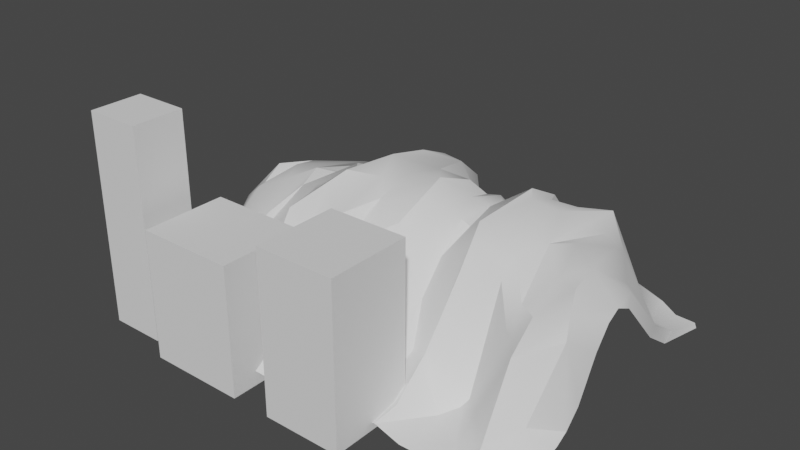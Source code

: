 # Source: background_assets.blend  (saved by Blender 3.6.11; exported with 4.5.12 LTS)
import bpy
from mathutils import Matrix  # noqa: F401  (used for matrix-valued properties, if any)

bpy.ops.wm.read_factory_settings(use_empty=True)
scene = bpy.context.scene
scene.name = 'Scene'

# ---- collections
col_collection = bpy.data.collections.new('Collection'); scene.collection.children.link(col_collection)

# ---- materials (node trees are filled in below, after node groups)
mat_material = bpy.data.materials.new('Material')
mat_material.alpha_threshold = 0.0
mat_material.use_transparent_shadow = False
mat_material.roughness = 0.5
mat_material.line_color = (0.0, 0.0, 0.0, 1.0)

# ---- node groups
ng_auto_smooth = bpy.data.node_groups.new('Auto Smooth', 'GeometryNodeTree')
_s = ng_auto_smooth.interface.new_socket(name='Geometry', in_out='OUTPUT', socket_type='NodeSocketGeometry')
_s = ng_auto_smooth.interface.new_socket(name='Geometry', in_out='INPUT', socket_type='NodeSocketGeometry')
_s = ng_auto_smooth.interface.new_socket(name='Angle', in_out='INPUT', socket_type='NodeSocketFloat')
_s.subtype = 'ANGLE'
_s.min_value = 0.0
_s.max_value = 3.142
ng_auto_smooth.is_modifier = True
_N = ng_auto_smooth.nodes; _L = ng_auto_smooth.links
n0 = _N.new('NodeGroupOutput'); n0.name = 'Group Output'; n0.location = (480, -100)
n1 = _N.new('NodeGroupInput'); n1.name = 'Group Input'; n1.location = (-420, -300)
n2 = _N.new('NodeGroupInput'); n2.name = 'Group Input.001'; n2.location = (-60, -100)
n3 = _N.new('GeometryNodeSetShadeSmooth'); n3.name = 'Set Shade Smooth'; n3.location = (120, -100)
n3.domain = 'EDGE'
n4 = _N.new('GeometryNodeSetShadeSmooth'); n4.name = 'Set Shade Smooth.001'; n4.location = (300, -100)
n5 = _N.new('GeometryNodeInputMeshEdgeAngle'); n5.name = 'Edge Angle'; n5.location = (-420, -220)
n6 = _N.new('GeometryNodeInputEdgeSmooth'); n6.name = 'Is Edge Smooth'; n6.location = (-60, -160)
n7 = _N.new('GeometryNodeInputShadeSmooth'); n7.name = 'Is Face Smooth'; n7.location = (-240, -340)
n8 = _N.new('FunctionNodeBooleanMath'); n8.name = 'Boolean Math'; n8.location = (-60, -220)
n9 = _N.new('FunctionNodeCompare'); n9.name = 'Compare'; n9.location = (-240, -180)
n9.operation = 'LESS_EQUAL'
_L.new(n5.outputs[0], n9.inputs[0])
_L.new(n4.outputs[0], n0.inputs[0])
_L.new(n1.outputs[1], n9.inputs[1])
_L.new(n9.outputs[0], n8.inputs[0])
_L.new(n7.outputs[0], n8.inputs[1])
_L.new(n2.outputs[0], n3.inputs[0])
_L.new(n6.outputs[0], n3.inputs[1])
_L.new(n3.outputs[0], n4.inputs[0])
_L.new(n8.outputs[0], n3.inputs[2])
n0.is_active_output = True

# ---- material node trees
mat_material.use_nodes = True; mat_material.node_tree.nodes.clear()
_N = mat_material.node_tree.nodes; _L = mat_material.node_tree.links
n0 = _N.new('ShaderNodeOutputMaterial'); n0.name = 'Material Output'; n0.location = (300, 300)
n1 = _N.new('ShaderNodeBsdfPrincipled'); n1.name = 'Principled BSDF'; n1.location = (10, 300)
n1.distribution = 'GGX'
n1.subsurface_method = 'RANDOM_WALK_SKIN'
n1.inputs[3].default_value = 1.45
n1.inputs[27].default_value = (0.0, 0.0, 0.0, 1.0)
n1.inputs[28].default_value = 1.0
_L.new(n1.outputs[0], n0.inputs[0])
n0.is_active_output = True

# ---- world
world_world = bpy.data.worlds.new('World'); scene.world = world_world
world_world.use_nodes = True; world_world.node_tree.nodes.clear()
_N = world_world.node_tree.nodes; _L = world_world.node_tree.links
n0 = _N.new('ShaderNodeOutputWorld'); n0.name = 'World Output'; n0.location = (300, 300)
n1 = _N.new('ShaderNodeBackground'); n1.name = 'Background'; n1.location = (10, 300)
n1.inputs[0].default_value = (0.05088, 0.05088, 0.05088, 1.0)
_L.new(n1.outputs[0], n0.inputs[0])
n0.is_active_output = True
world_world.color = (0.05088, 0.05088, 0.05088)
world_world.use_sun_shadow = False
world_world.sun_shadow_jitter_overblur = 0.0

# ---- meshes
me_bush_1 = bpy.data.meshes.new('Bush 1')
me_bush_1.from_pydata([(1.769, 0.9371, 0.7722), (1.144, 1.144, -1.0), (1.138, -0.779, 1.022), (1.772, -1.206, -1.005), (-1.47, 1.0, 1.587), (-1.144, 1.144, -1.0), (0.702, -1.0, 1.974), (-1.144, -1.144, -1.0), (-1.144, 0.0, -1.0), (0.0, 1.144, -1.0), (1.698, 1.219, 0.1126), (-1.364, -1.0, 0.1291), (1.628, -1.051, -0.004779), (-1.273, 1.136, -0.01059), (1.573, -1.0, 2.162), (1.482, -0.533, 1.452), (0.0, -1.144, -1.0), (-1.47, -7.886e-08, 1.587), (-0.4695, 1.0, 1.587), (2.685, 0.4846, -1.199), (-0.3635, 1.558, -0.2034), (2.267, -0.02681, 0.01177), (0.0, 0.0, -1.0), (-1.457, 0.03028, 0.04206), (0.02041, -1.573, -0.05849), (1.431, 0.375, 2.955)], [], [(25, 17, 6, 14), (24, 14, 6, 11), (23, 17, 4, 13), (22, 19, 3, 16), (21, 15, 2, 12), (20, 18, 0, 10), (9, 20, 10, 1), (5, 13, 20, 9), (13, 4, 18, 20), (19, 21, 12, 3), (1, 10, 21, 19), (10, 0, 15, 21), (8, 22, 16, 7), (5, 9, 22, 8), (9, 1, 19, 22), (8, 23, 13, 5), (7, 11, 23, 8), (11, 6, 17, 23), (16, 24, 11, 7), (3, 12, 24, 16), (12, 2, 14, 24), (15, 25, 14, 2), (0, 18, 25, 15), (18, 4, 17, 25)])
me_bush_1.polygons.foreach_set('use_smooth', [True] * 24)
_uv = me_bush_1.uv_layers.new(name='UVMap')
_uv.uv.foreach_set('vector', [0.75, 0.625, 0.875, 0.625, 0.875, 0.75, 0.75, 0.75, 0.5, 0.875, 0.625, 0.875, 0.625, 1.0, 0.5, 1.0, 0.5, 0.125, 0.625, 0.125, 0.625, 0.25, 0.5, 0.25, 0.25, 0.625, 0.375, 0.625, 0.375, 0.75, 0.25, 0.75, 0.5, 0.625, 0.625, 0.625, 0.625, 0.75, 0.5, 0.75, 0.5, 0.375, 0.625, 0.375, 0.625, 0.5, 0.5, 0.5, 0.375, 0.375, 0.5, 0.375, 0.5, 0.5, 0.375, 0.5, 0.375, 0.25, 0.5, 0.25, 0.5, 0.375, 0.375, 0.375, 0.5, 0.25, 0.625, 0.25, 0.625, 0.375, 0.5, 0.375, 0.375, 0.625, 0.5, 0.625, 0.5, 0.75, 0.375, 0.75, 0.375, 0.5, 0.5, 0.5, 0.5, 0.625, 0.375, 0.625, 0.5, 0.5, 0.625, 0.5, 0.625, 0.625, 0.5, 0.625, 0.125, 0.625, 0.25, 0.625, 0.25, 0.75, 0.125, 0.75, 0.125, 0.5, 0.25, 0.5, 0.25, 0.625, 0.125, 0.625, 0.25, 0.5, 0.375, 0.5, 0.375, 0.625, 0.25, 0.625, 0.375, 0.125, 0.5, 0.125, 0.5, 0.25, 0.375, 0.25, 0.375, 0.0, 0.5, 0.0, 0.5, 0.125, 0.375, 0.125, 0.5, 0.0, 0.625, 0.0, 0.625, 0.125, 0.5, 0.125, 0.375, 0.875, 0.5, 0.875, 0.5, 1.0, 0.375, 1.0, 0.375, 0.75, 0.5, 0.75, 0.5, 0.875, 0.375, 0.875, 0.5, 0.75, 0.625, 0.75, 0.625, 0.875, 0.5, 0.875, 0.625, 0.625, 0.75, 0.625, 0.75, 0.75, 0.625, 0.75, 0.625, 0.5, 0.75, 0.5, 0.75, 0.625, 0.625, 0.625, 0.75, 0.5, 0.875, 0.5, 0.875, 0.625, 0.75, 0.625])
me_bush_1.materials.append(mat_material)
me_bush_1.use_mirror_vertex_groups = False
me_bush_1.update()
me_bush_2 = bpy.data.meshes.new('Bush 2')
me_bush_2.from_pydata([(-1.246, -0.9389, -0.9341), (-1.156, -0.9052, 1.008), (-1.392, 0.9742, -0.9431), (-1.21, 0.8934, 0.8729), (1.078, -1.083, -0.6638), (1.115, -0.9747, 1.154), (1.291, 0.9914, -1.142), (1.017, 0.8802, 1.083), (-1.516, 0.6421, -0.9923), (-1.523, 0.09753, -1.066), (-1.457, -0.5936, -1.166), (-1.343, -1.028, -0.5264), (-1.191, -1.153, -0.1464), (-1.433, -1.206, 0.5261), (-1.23, -0.6563, 1.188), (-1.399, 0.006492, 1.067), (-1.216, 0.4299, 1.06), (-1.344, 1.031, 0.4888), (-1.711, 1.116, -0.03379), (-1.425, 1.134, -0.47), (0.404, 1.023, -1.088), (-0.05997, 1.046, -1.13), (-0.4701, 1.07, -1.154), (-0.6727, 1.033, 0.8837), (-0.07685, 1.004, 1.236), (0.4953, 1.044, 1.146), (1.401, 1.068, 0.6023), (1.572, 0.9608, 0.09409), (1.45, 1.06, -0.3824), (1.425, -0.4791, -1.066), (1.452, 0.02178, -1.214), (1.359, 0.4845, -1.035), (1.439, 0.4961, 0.9527), (1.561, 0.03552, 1.095), (1.355, -0.4681, 1.254), (1.451, -1.22, 0.6038), (1.553, -1.018, 0.1786), (1.317, -0.9634, -0.3962), (-0.4489, -1.012, -1.194), (0.05406, -1.051, -1.022), (0.421, -1.082, -1.057), (0.6096, -1.191, 1.029), (0.2566, -1.069, 1.171), (-0.5263, -1.16, 1.117), (0.561, 0.3194, 1.462), (0.8071, -0.2216, 1.335), (0.5143, -0.7687, 1.161), (0.1772, 0.3833, 1.477), (0.08534, 0.04429, 1.48), (0.2975, -0.5661, 1.44), (-0.7198, 0.447, 1.231), (-0.7809, 0.1506, 1.15), (-0.6997, -0.4774, 1.488), (-0.5151, 0.5049, -1.268), (-0.5795, -0.04166, -1.398), (-0.5484, -0.3363, -1.313), (-0.001209, 0.7783, -1.287), (0.1151, -0.07762, -1.312), (0.0805, -0.3958, -1.225), (0.585, 0.368, -1.244), (0.4294, -0.02883, -1.321), (0.4897, -0.5109, -1.325), (0.5919, -1.098, -0.5266), (-0.125, -1.181, -0.5144), (-0.9272, -1.171, -0.5503), (1.105, -1.244, 0.01626), (0.2955, -1.309, 0.04961), (-0.6056, -1.348, -0.03282), (0.2677, -1.263, 0.5632), (-0.2452, -1.431, 0.7772), (-1.11, -1.413, 0.531), (1.814, 0.5045, -0.5401), (1.779, -0.07221, -0.4862), (1.512, -0.5401, -0.4529), (1.733, 0.5188, 0.05157), (1.85, -0.1272, 0.01457), (1.842, -0.3961, 0.2042), (1.639, 0.5933, 0.5218), (1.802, -0.1067, 0.6464), (1.828, -0.5993, 0.6677), (-0.7192, 1.409, -0.4638), (0.1592, 1.182, -0.5362), (0.7554, 1.286, -0.414), (-0.9411, 1.236, -0.02687), (-0.1858, 1.177, 0.008425), (0.855, 1.187, 0.1443), (-1.016, 1.111, 0.6764), (-0.01786, 1.317, 0.6982), (0.8024, 1.094, 0.7192), (-1.457, -0.4239, -0.6129), (-1.502, -0.1778, -0.7454), (-1.637, 0.5759, -0.6541), (-1.431, -0.8886, -0.05531), (-1.78, 0.03015, -0.2215), (-2.007, 0.348, 0.1482), (-1.6, -0.6123, 0.5941), (-1.625, -0.1027, 0.4709), (-1.591, 0.5609, 0.4521)], [], [(97, 16, 3, 17), (88, 25, 7, 26), (79, 34, 5, 35), (70, 43, 1, 13), (61, 29, 4, 40), (52, 14, 1, 43), (34, 46, 41, 5), (46, 49, 42, 41), (49, 52, 43, 42), (7, 25, 44, 32), (32, 44, 45, 33), (33, 45, 46, 34), (25, 24, 47, 44), (44, 47, 48, 45), (45, 48, 49, 46), (24, 23, 50, 47), (47, 50, 51, 48), (48, 51, 52, 49), (23, 3, 16, 50), (50, 16, 15, 51), (51, 15, 14, 52), (10, 55, 38, 0), (55, 58, 39, 38), (58, 61, 40, 39), (2, 22, 53, 8), (8, 53, 54, 9), (9, 54, 55, 10), (22, 21, 56, 53), (53, 56, 57, 54), (54, 57, 58, 55), (21, 20, 59, 56), (56, 59, 60, 57), (57, 60, 61, 58), (20, 6, 31, 59), (59, 31, 30, 60), (60, 30, 29, 61), (38, 64, 11, 0), (64, 67, 12, 11), (67, 70, 13, 12), (4, 37, 62, 40), (40, 62, 63, 39), (39, 63, 64, 38), (37, 36, 65, 62), (62, 65, 66, 63), (63, 66, 67, 64), (36, 35, 68, 65), (65, 68, 69, 66), (66, 69, 70, 67), (35, 5, 41, 68), (68, 41, 42, 69), (69, 42, 43, 70), (29, 73, 37, 4), (73, 76, 36, 37), (76, 79, 35, 36), (6, 28, 71, 31), (31, 71, 72, 30), (30, 72, 73, 29), (28, 27, 74, 71), (71, 74, 75, 72), (72, 75, 76, 73), (27, 26, 77, 74), (74, 77, 78, 75), (75, 78, 79, 76), (26, 7, 32, 77), (77, 32, 33, 78), (78, 33, 34, 79), (20, 82, 28, 6), (82, 85, 27, 28), (85, 88, 26, 27), (2, 19, 80, 22), (22, 80, 81, 21), (21, 81, 82, 20), (19, 18, 83, 80), (80, 83, 84, 81), (81, 84, 85, 82), (18, 17, 86, 83), (83, 86, 87, 84), (84, 87, 88, 85), (17, 3, 23, 86), (86, 23, 24, 87), (87, 24, 25, 88), (8, 91, 19, 2), (91, 94, 18, 19), (94, 97, 17, 18), (0, 11, 89, 10), (10, 89, 90, 9), (9, 90, 91, 8), (11, 12, 92, 89), (89, 92, 93, 90), (90, 93, 94, 91), (12, 13, 95, 92), (92, 95, 96, 93), (93, 96, 97, 94), (13, 1, 14, 95), (95, 14, 15, 96), (96, 15, 16, 97)])
me_bush_2.polygons.foreach_set('use_smooth', [True] * 96)
_uv = me_bush_2.uv_layers.new(name='UVMap')
_uv.uv.foreach_set('vector', [0.5625, 0.1875, 0.625, 0.1875, 0.625, 0.25, 0.5625, 0.25, 0.5625, 0.4375, 0.625, 0.4375, 0.625, 0.5, 0.5625, 0.5, 0.5625, 0.6875, 0.625, 0.6875, 0.625, 0.75, 0.5625, 0.75, 0.5625, 0.9375, 0.625, 0.9375, 0.625, 1.0, 0.5625, 1.0, 0.3125, 0.6875, 0.375, 0.6875, 0.375, 0.75, 0.3125, 0.75, 0.8125, 0.6875, 0.875, 0.6875, 0.875, 0.75, 0.8125, 0.75, 0.625, 0.6875, 0.6875, 0.6875, 0.6875, 0.75, 0.625, 0.75, 0.6875, 0.6875, 0.75, 0.6875, 0.75, 0.75, 0.6875, 0.75, 0.75, 0.6875, 0.8125, 0.6875, 0.8125, 0.75, 0.75, 0.75, 0.625, 0.5, 0.6875, 0.5, 0.6875, 0.5625, 0.625, 0.5625, 0.625, 0.5625, 0.6875, 0.5625, 0.6875, 0.625, 0.625, 0.625, 0.625, 0.625, 0.6875, 0.625, 0.6875, 0.6875, 0.625, 0.6875, 0.6875, 0.5, 0.75, 0.5, 0.75, 0.5625, 0.6875, 0.5625, 0.6875, 0.5625, 0.75, 0.5625, 0.75, 0.625, 0.6875, 0.625, 0.6875, 0.625, 0.75, 0.625, 0.75, 0.6875, 0.6875, 0.6875, 0.75, 0.5, 0.8125, 0.5, 0.8125, 0.5625, 0.75, 0.5625, 0.75, 0.5625, 0.8125, 0.5625, 0.8125, 0.625, 0.75, 0.625, 0.75, 0.625, 0.8125, 0.625, 0.8125, 0.6875, 0.75, 0.6875, 0.8125, 0.5, 0.875, 0.5, 0.875, 0.5625, 0.8125, 0.5625, 0.8125, 0.5625, 0.875, 0.5625, 0.875, 0.625, 0.8125, 0.625, 0.8125, 0.625, 0.875, 0.625, 0.875, 0.6875, 0.8125, 0.6875, 0.125, 0.6875, 0.1875, 0.6875, 0.1875, 0.75, 0.125, 0.75, 0.1875, 0.6875, 0.25, 0.6875, 0.25, 0.75, 0.1875, 0.75, 0.25, 0.6875, 0.3125, 0.6875, 0.3125, 0.75, 0.25, 0.75, 0.125, 0.5, 0.1875, 0.5, 0.1875, 0.5625, 0.125, 0.5625, 0.125, 0.5625, 0.1875, 0.5625, 0.1875, 0.625, 0.125, 0.625, 0.125, 0.625, 0.1875, 0.625, 0.1875, 0.6875, 0.125, 0.6875, 0.1875, 0.5, 0.25, 0.5, 0.25, 0.5625, 0.1875, 0.5625, 0.1875, 0.5625, 0.25, 0.5625, 0.25, 0.625, 0.1875, 0.625, 0.1875, 0.625, 0.25, 0.625, 0.25, 0.6875, 0.1875, 0.6875, 0.25, 0.5, 0.3125, 0.5, 0.3125, 0.5625, 0.25, 0.5625, 0.25, 0.5625, 0.3125, 0.5625, 0.3125, 0.625, 0.25, 0.625, 0.25, 0.625, 0.3125, 0.625, 0.3125, 0.6875, 0.25, 0.6875, 0.3125, 0.5, 0.375, 0.5, 0.375, 0.5625, 0.3125, 0.5625, 0.3125, 0.5625, 0.375, 0.5625, 0.375, 0.625, 0.3125, 0.625, 0.3125, 0.625, 0.375, 0.625, 0.375, 0.6875, 0.3125, 0.6875, 0.375, 0.9375, 0.4375, 0.9375, 0.4375, 1.0, 0.375, 1.0, 0.4375, 0.9375, 0.5, 0.9375, 0.5, 1.0, 0.4375, 1.0, 0.5, 0.9375, 0.5625, 0.9375, 0.5625, 1.0, 0.5, 1.0, 0.375, 0.75, 0.4375, 0.75, 0.4375, 0.8125, 0.375, 0.8125, 0.375, 0.8125, 0.4375, 0.8125, 0.4375, 0.875, 0.375, 0.875, 0.375, 0.875, 0.4375, 0.875, 0.4375, 0.9375, 0.375, 0.9375, 0.4375, 0.75, 0.5, 0.75, 0.5, 0.8125, 0.4375, 0.8125, 0.4375, 0.8125, 0.5, 0.8125, 0.5, 0.875, 0.4375, 0.875, 0.4375, 0.875, 0.5, 0.875, 0.5, 0.9375, 0.4375, 0.9375, 0.5, 0.75, 0.5625, 0.75, 0.5625, 0.8125, 0.5, 0.8125, 0.5, 0.8125, 0.5625, 0.8125, 0.5625, 0.875, 0.5, 0.875, 0.5, 0.875, 0.5625, 0.875, 0.5625, 0.9375, 0.5, 0.9375, 0.5625, 0.75, 0.625, 0.75, 0.625, 0.8125, 0.5625, 0.8125, 0.5625, 0.8125, 0.625, 0.8125, 0.625, 0.875, 0.5625, 0.875, 0.5625, 0.875, 0.625, 0.875, 0.625, 0.9375, 0.5625, 0.9375, 0.375, 0.6875, 0.4375, 0.6875, 0.4375, 0.75, 0.375, 0.75, 0.4375, 0.6875, 0.5, 0.6875, 0.5, 0.75, 0.4375, 0.75, 0.5, 0.6875, 0.5625, 0.6875, 0.5625, 0.75, 0.5, 0.75, 0.375, 0.5, 0.4375, 0.5, 0.4375, 0.5625, 0.375, 0.5625, 0.375, 0.5625, 0.4375, 0.5625, 0.4375, 0.625, 0.375, 0.625, 0.375, 0.625, 0.4375, 0.625, 0.4375, 0.6875, 0.375, 0.6875, 0.4375, 0.5, 0.5, 0.5, 0.5, 0.5625, 0.4375, 0.5625, 0.4375, 0.5625, 0.5, 0.5625, 0.5, 0.625, 0.4375, 0.625, 0.4375, 0.625, 0.5, 0.625, 0.5, 0.6875, 0.4375, 0.6875, 0.5, 0.5, 0.5625, 0.5, 0.5625, 0.5625, 0.5, 0.5625, 0.5, 0.5625, 0.5625, 0.5625, 0.5625, 0.625, 0.5, 0.625, 0.5, 0.625, 0.5625, 0.625, 0.5625, 0.6875, 0.5, 0.6875, 0.5625, 0.5, 0.625, 0.5, 0.625, 0.5625, 0.5625, 0.5625, 0.5625, 0.5625, 0.625, 0.5625, 0.625, 0.625, 0.5625, 0.625, 0.5625, 0.625, 0.625, 0.625, 0.625, 0.6875, 0.5625, 0.6875, 0.375, 0.4375, 0.4375, 0.4375, 0.4375, 0.5, 0.375, 0.5, 0.4375, 0.4375, 0.5, 0.4375, 0.5, 0.5, 0.4375, 0.5, 0.5, 0.4375, 0.5625, 0.4375, 0.5625, 0.5, 0.5, 0.5, 0.375, 0.25, 0.4375, 0.25, 0.4375, 0.3125, 0.375, 0.3125, 0.375, 0.3125, 0.4375, 0.3125, 0.4375, 0.375, 0.375, 0.375, 0.375, 0.375, 0.4375, 0.375, 0.4375, 0.4375, 0.375, 0.4375, 0.4375, 0.25, 0.5, 0.25, 0.5, 0.3125, 0.4375, 0.3125, 0.4375, 0.3125, 0.5, 0.3125, 0.5, 0.375, 0.4375, 0.375, 0.4375, 0.375, 0.5, 0.375, 0.5, 0.4375, 0.4375, 0.4375, 0.5, 0.25, 0.5625, 0.25, 0.5625, 0.3125, 0.5, 0.3125, 0.5, 0.3125, 0.5625, 0.3125, 0.5625, 0.375, 0.5, 0.375, 0.5, 0.375, 0.5625, 0.375, 0.5625, 0.4375, 0.5, 0.4375, 0.5625, 0.25, 0.625, 0.25, 0.625, 0.3125, 0.5625, 0.3125, 0.5625, 0.3125, 0.625, 0.3125, 0.625, 0.375, 0.5625, 0.375, 0.5625, 0.375, 0.625, 0.375, 0.625, 0.4375, 0.5625, 0.4375, 0.375, 0.1875, 0.4375, 0.1875, 0.4375, 0.25, 0.375, 0.25, 0.4375, 0.1875, 0.5, 0.1875, 0.5, 0.25, 0.4375, 0.25, 0.5, 0.1875, 0.5625, 0.1875, 0.5625, 0.25, 0.5, 0.25, 0.375, 0.0, 0.4375, 0.0, 0.4375, 0.0625, 0.375, 0.0625, 0.375, 0.0625, 0.4375, 0.0625, 0.4375, 0.125, 0.375, 0.125, 0.375, 0.125, 0.4375, 0.125, 0.4375, 0.1875, 0.375, 0.1875, 0.4375, 0.0, 0.5, 0.0, 0.5, 0.0625, 0.4375, 0.0625, 0.4375, 0.0625, 0.5, 0.0625, 0.5, 0.125, 0.4375, 0.125, 0.4375, 0.125, 0.5, 0.125, 0.5, 0.1875, 0.4375, 0.1875, 0.5, 0.0, 0.5625, 0.0, 0.5625, 0.0625, 0.5, 0.0625, 0.5, 0.0625, 0.5625, 0.0625, 0.5625, 0.125, 0.5, 0.125, 0.5, 0.125, 0.5625, 0.125, 0.5625, 0.1875, 0.5, 0.1875, 0.5625, 0.0, 0.625, 0.0, 0.625, 0.0625, 0.5625, 0.0625, 0.5625, 0.0625, 0.625, 0.0625, 0.625, 0.125, 0.5625, 0.125, 0.5625, 0.125, 0.625, 0.125, 0.625, 0.1875, 0.5625, 0.1875])
me_bush_2.update()
me_bush_3 = bpy.data.meshes.new('Bush 3')
me_bush_3.from_pydata([(-1.415, -1.361, -1.001), (-1.283, -1.258, 3.437), (-1.58, 1.421, -1.015), (-1.617, 1.218, 2.929), (1.463, -1.704, -1.014), (0.8661, -0.9989, 4.702), (1.462, 1.446, -1.303), (0.9102, 1.172, 4.551), (-1.691, 0.7766, -1.062), (-1.548, -0.4365, -1.239), (-1.772, -1.655, -0.1177), (-0.9936, -1.665, 2.055), (-1.731, -0.7323, 3.012), (-1.581, 0.5, 3.033), (-1.041, 1.561, 2.117), (-1.6, 1.613, 0.02391), (0.4985, 1.617, -1.189), (-0.6853, 1.393, -1.357), (-0.5086, 1.031, 4.474), (0.2846, 1.238, 4.716), (1.212, 1.028, 3.802), (2.416, 2.21, -0.131), (1.659, -0.4712, -1.192), (1.737, 0.4941, -1.044), (0.9716, 0.454, 4.62), (1.04, -0.3471, 4.69), (1.037, -1.151, 3.822), (2.572, -2.601, -0.1688), (-0.3748, -1.66, -1.356), (0.801, -1.83, -1.239), (0.4288, -1.178, 4.677), (-0.3711, -1.203, 4.563), (0.5382, 0.2477, 5.028), (0.6487, -0.5886, 4.857), (-0.5462, 0.2257, 4.717), (-0.4124, -0.5561, 4.828), (-0.91, 0.1936, -1.757), (-0.7374, -0.5568, -1.528), (0.5391, 0.3166, -1.541), (0.6914, -0.4934, -1.274), (0.4287, -1.854, -0.3626), (-0.4688, -2.19, -0.2093), (0.4094, -1.18, 3.9), (-0.2994, -1.339, 3.873), (2.827, 0.6168, -0.1205), (3.325, -0.849, -0.1165), (1.286, 0.2315, 3.919), (1.264, -0.3934, 3.926), (-0.7631, 1.852, 0.08166), (1.223, 3.04, -0.1318), (-0.2697, 1.132, 3.946), (0.5177, 1.229, 4.037), (-2.124, -0.3779, -0.1539), (-1.873, 0.7777, -0.07511), (-1.368, -0.647, 1.931), (-1.401, 0.3478, 2.112)], [], [(55, 13, 3, 14), (51, 19, 7, 20), (47, 25, 5, 26), (43, 31, 1, 11), (39, 22, 4, 29), (35, 12, 1, 31), (25, 33, 30, 5), (33, 35, 31, 30), (7, 19, 32, 24), (24, 32, 33, 25), (19, 18, 34, 32), (32, 34, 35, 33), (18, 3, 13, 34), (34, 13, 12, 35), (9, 37, 28, 0), (37, 39, 29, 28), (2, 17, 36, 8), (8, 36, 37, 9), (17, 16, 38, 36), (36, 38, 39, 37), (16, 6, 23, 38), (38, 23, 22, 39), (28, 41, 10, 0), (41, 43, 11, 10), (4, 27, 40, 29), (29, 40, 41, 28), (27, 26, 42, 40), (40, 42, 43, 41), (26, 5, 30, 42), (42, 30, 31, 43), (22, 45, 27, 4), (45, 47, 26, 27), (6, 21, 44, 23), (23, 44, 45, 22), (21, 20, 46, 44), (44, 46, 47, 45), (20, 7, 24, 46), (46, 24, 25, 47), (16, 49, 21, 6), (49, 51, 20, 21), (2, 15, 48, 17), (17, 48, 49, 16), (15, 14, 50, 48), (48, 50, 51, 49), (14, 3, 18, 50), (50, 18, 19, 51), (8, 53, 15, 2), (53, 55, 14, 15), (0, 10, 52, 9), (9, 52, 53, 8), (10, 11, 54, 52), (52, 54, 55, 53), (11, 1, 12, 54), (54, 12, 13, 55)])
me_bush_3.polygons.foreach_set('use_smooth', [True] * 54)
_uv = me_bush_3.uv_layers.new(name='UVMap')
_uv.uv.foreach_set('vector', [0.5417, 0.1667, 0.625, 0.1667, 0.625, 0.25, 0.5417, 0.25, 0.5417, 0.4167, 0.625, 0.4167, 0.625, 0.5, 0.5417, 0.5, 0.5417, 0.6667, 0.625, 0.6667, 0.625, 0.75, 0.5417, 0.75, 0.5417, 0.9167, 0.625, 0.9167, 0.625, 1.0, 0.5417, 1.0, 0.2917, 0.6667, 0.375, 0.6667, 0.375, 0.75, 0.2917, 0.75, 0.7917, 0.6667, 0.875, 0.6667, 0.875, 0.75, 0.7917, 0.75, 0.625, 0.6667, 0.7083, 0.6667, 0.7083, 0.75, 0.625, 0.75, 0.7083, 0.6667, 0.7917, 0.6667, 0.7917, 0.75, 0.7083, 0.75, 0.625, 0.5, 0.7083, 0.5, 0.7083, 0.5833, 0.625, 0.5833, 0.625, 0.5833, 0.7083, 0.5833, 0.7083, 0.6667, 0.625, 0.6667, 0.7083, 0.5, 0.7917, 0.5, 0.7917, 0.5833, 0.7083, 0.5833, 0.7083, 0.5833, 0.7917, 0.5833, 0.7917, 0.6667, 0.7083, 0.6667, 0.7917, 0.5, 0.875, 0.5, 0.875, 0.5833, 0.7917, 0.5833, 0.7917, 0.5833, 0.875, 0.5833, 0.875, 0.6667, 0.7917, 0.6667, 0.125, 0.6667, 0.2083, 0.6667, 0.2083, 0.75, 0.125, 0.75, 0.2083, 0.6667, 0.2917, 0.6667, 0.2917, 0.75, 0.2083, 0.75, 0.125, 0.5, 0.2083, 0.5, 0.2083, 0.5833, 0.125, 0.5833, 0.125, 0.5833, 0.2083, 0.5833, 0.2083, 0.6667, 0.125, 0.6667, 0.2083, 0.5, 0.2917, 0.5, 0.2917, 0.5833, 0.2083, 0.5833, 0.2083, 0.5833, 0.2917, 0.5833, 0.2917, 0.6667, 0.2083, 0.6667, 0.2917, 0.5, 0.375, 0.5, 0.375, 0.5833, 0.2917, 0.5833, 0.2917, 0.5833, 0.375, 0.5833, 0.375, 0.6667, 0.2917, 0.6667, 0.375, 0.9167, 0.4583, 0.9167, 0.4583, 1.0, 0.375, 1.0, 0.4583, 0.9167, 0.5417, 0.9167, 0.5417, 1.0, 0.4583, 1.0, 0.375, 0.75, 0.4583, 0.75, 0.4583, 0.8333, 0.375, 0.8333, 0.375, 0.8333, 0.4583, 0.8333, 0.4583, 0.9167, 0.375, 0.9167, 0.4583, 0.75, 0.5417, 0.75, 0.5417, 0.8333, 0.4583, 0.8333, 0.4583, 0.8333, 0.5417, 0.8333, 0.5417, 0.9167, 0.4583, 0.9167, 0.5417, 0.75, 0.625, 0.75, 0.625, 0.8333, 0.5417, 0.8333, 0.5417, 0.8333, 0.625, 0.8333, 0.625, 0.9167, 0.5417, 0.9167, 0.375, 0.6667, 0.4583, 0.6667, 0.4583, 0.75, 0.375, 0.75, 0.4583, 0.6667, 0.5417, 0.6667, 0.5417, 0.75, 0.4583, 0.75, 0.375, 0.5, 0.4583, 0.5, 0.4583, 0.5833, 0.375, 0.5833, 0.375, 0.5833, 0.4583, 0.5833, 0.4583, 0.6667, 0.375, 0.6667, 0.4583, 0.5, 0.5417, 0.5, 0.5417, 0.5833, 0.4583, 0.5833, 0.4583, 0.5833, 0.5417, 0.5833, 0.5417, 0.6667, 0.4583, 0.6667, 0.5417, 0.5, 0.625, 0.5, 0.625, 0.5833, 0.5417, 0.5833, 0.5417, 0.5833, 0.625, 0.5833, 0.625, 0.6667, 0.5417, 0.6667, 0.375, 0.4167, 0.4583, 0.4167, 0.4583, 0.5, 0.375, 0.5, 0.4583, 0.4167, 0.5417, 0.4167, 0.5417, 0.5, 0.4583, 0.5, 0.375, 0.25, 0.4583, 0.25, 0.4583, 0.3333, 0.375, 0.3333, 0.375, 0.3333, 0.4583, 0.3333, 0.4583, 0.4167, 0.375, 0.4167, 0.4583, 0.25, 0.5417, 0.25, 0.5417, 0.3333, 0.4583, 0.3333, 0.4583, 0.3333, 0.5417, 0.3333, 0.5417, 0.4167, 0.4583, 0.4167, 0.5417, 0.25, 0.625, 0.25, 0.625, 0.3333, 0.5417, 0.3333, 0.5417, 0.3333, 0.625, 0.3333, 0.625, 0.4167, 0.5417, 0.4167, 0.375, 0.1667, 0.4583, 0.1667, 0.4583, 0.25, 0.375, 0.25, 0.4583, 0.1667, 0.5417, 0.1667, 0.5417, 0.25, 0.4583, 0.25, 0.375, 0.0, 0.4583, 0.0, 0.4583, 0.08333, 0.375, 0.08333, 0.375, 0.08333, 0.4583, 0.08333, 0.4583, 0.1667, 0.375, 0.1667, 0.4583, 0.0, 0.5417, 0.0, 0.5417, 0.08333, 0.4583, 0.08333, 0.4583, 0.08333, 0.5417, 0.08333, 0.5417, 0.1667, 0.4583, 0.1667, 0.5417, 0.0, 0.625, 0.0, 0.625, 0.08333, 0.5417, 0.08333, 0.5417, 0.08333, 0.625, 0.08333, 0.625, 0.1667, 0.5417, 0.1667])
me_bush_3.update()
me_mountains = bpy.data.meshes.new('Mountains')
me_mountains.from_pydata([(0.0, 0.0, 0.3259), (60.0, 0.0, 0.0), (0.0, 48.12, 1.272), (60.0, 48.0, 0.0), (15.02, -2.352, 2.707), (30.0, 0.0, 0.0), (45.0, 0.0, 0.0), (44.97, 48.96, 2.586), (30.0, 48.05, 0.105), (15.0, 48.05, 2.891), (0.0, 43.76, 1.334), (0.0, 39.35, 1.421), (7.451e-09, 35.15, 4.461), (7.206e-09, 30.5, 14.2), (1.506e-09, 25.68, 14.82), (2.066e-10, 21.04, 14.01), (7.451e-09, 16.98, 4.183), (7.451e-09, 12.92, 2.495), (0.0, 8.713, 1.789), (0.0, 4.364, 1.13), (46.36, 0.0, 0.0), (47.73, 0.0, 0.0), (49.09, 0.0, 0.0), (50.45, -2.384e-05, 0.0001582), (51.82, 0.0, 0.0), (53.18, 0.0, 0.0), (54.55, 0.0, 0.0), (55.91, 0.0, 0.0), (57.27, 0.0, 0.0), (58.64, 0.0, 0.0), (60.0, 4.348, 0.04085), (60.0, 8.508, 0.5303), (60.0, 12.48, 1.596), (60.0, 15.97, 6.087), (60.0, 20.08, 15.09), (60.0, 25.02, 14.87), (60.0, 30.46, 6.466), (60.0, 35.34, 3.05), (60.0, 39.58, 1.196), (60.0, 43.71, 0.2647), (13.63, 48.01, 2.723), (12.27, 48.01, 2.508), (10.91, 48.01, 2.077), (9.544, 48.01, 1.446), (8.18, 48.01, 0.7867), (6.817, 48.01, 0.257), (5.453, 48.01, 0.1577), (4.081, 48.07, 0.7288), (2.709, 48.13, 1.364), (1.342, 48.16, 1.617), (1.364, 0.0, 0.9887), (2.727, -7.629e-06, 1.365), (4.091, -7.82e-05, 1.089), (5.455, -5.722e-05, 0.4235), (6.818, -9.537e-07, 0.01645), (8.182, 0.0, 0.0), (9.537, -0.3186, 0.4826), (10.92, -0.8997, 1.178), (12.29, -1.709, 2.135), (13.66, -1.903, 2.253), (16.39, -2.885, 3.243), (17.77, -3.093, 3.362), (19.16, -3.204, 3.289), (20.58, -3.369, 3.196), (21.97, -2.957, 2.574), (23.29, -1.839, 1.394), (24.58, -0.7707, 0.5485), (25.91, 0.0, 0.0), (27.27, 0.0, 0.0), (28.64, 0.0, 0.0), (31.36, -0.4274, 0.4349), (32.72, -0.6005, 1.05), (34.09, -0.01681, 0.8506), (35.45, -0.0003138, 0.05678), (36.82, 0.0, 0.0), (38.18, 0.0, 0.257), (39.55, -8.202e-05, 1.167), (40.91, -0.0006752, 1.179), (42.27, -0.0002766, 0.2381), (43.64, 0.0, 0.0), (58.64, 48.0, 0.004466), (57.27, 48.0, 0.0), (55.91, 48.0, 0.0), (54.51, 48.65, 0.9832), (53.14, 48.81, 1.224), (51.78, 48.82, 1.239), (50.39, 49.19, 2.041), (49.08, 49.02, 2.037), (47.73, 49.01, 2.417), (46.34, 49.07, 2.718), (43.63, 48.37, 1.205), (42.27, 48.0, 0.2067), (40.91, 48.0, 0.051), (39.55, 48.0, 0.0), (38.18, 48.0, 0.0), (36.82, 48.0, 0.0), (35.45, 48.02, 0.02344), (34.09, 48.18, 0.2898), (32.73, 48.29, 0.5084), (31.36, 48.19, 0.3749), (28.64, 48.0, 0.0), (27.27, 48.0, 0.0), (25.91, 48.0, 0.0), (24.54, 48.03, 0.1365), (23.18, 48.14, 0.7739), (21.81, 48.19, 1.64), (20.45, 48.16, 2.314), (19.08, 48.1, 2.662), (17.72, 48.09, 2.861), (16.36, 48.08, 2.957), (15.83, -0.7596, 6.47), (14.29, 1.632, 10.22), (15.2, 3.626, 13.28), (12.39, 10.74, 15.37), (15.09, 15.69, 18.95), (15.18, 23.23, 19.71), (15.12, 32.51, 19.04), (15.0, 37.65, 11.03), (14.98, 40.29, 4.292), (14.97, 44.07, 4.647), (29.27, 3.31, 0.8184), (25.57, 2.712, 5.351), (28.98, 7.718, 6.728), (27.79, 12.04, 12.28), (30.66, 15.26, 19.49), (31.23, 21.62, 24.89), (30.6, 29.79, 21.29), (30.46, 33.9, 16.98), (30.02, 39.92, 4.626), (30.0, 43.79, 0.4093), (45.0, 4.364, 0.0), (45.0, 8.727, 0.0), (43.93, 10.64, 4.418), (44.9, 16.45, 18.26), (44.34, 21.39, 20.67), (44.31, 27.57, 21.33), (44.22, 33.43, 21.68), (44.89, 37.41, 15.12), (44.96, 41.35, 9.749), (45.01, 45.54, 7.541), (31.35, 4.022, 0.3482), (28.0, 4.723, 3.628), (30.8, 7.316, 7.583), (30.04, 12.64, 11.57), (32.06, 14.58, 20.63), (32.22, 21.99, 23.28), (32.38, 29.41, 22.48), (31.75, 33.77, 16.8), (31.39, 40.52, 4.886), (31.37, 44.14, 0.9948), (32.74, 3.433, 1.718), (32.74, 5.118, 4.717), (31.84, 7.559, 7.442), (33.12, 13.26, 11.62), (33.17, 16.31, 19.46), (33.43, 22.26, 22.9), (33.33, 29.73, 20.1), (32.83, 37.91, 13.31), (32.75, 41.13, 5.302), (32.73, 44.39, 1.303), (34.08, 3.433, 2.319), (34.05, 4.699, 5.765), (33.95, 8.42, 7.282), (35.23, 12.95, 11.57), (34.43, 16.4, 18.12), (34.71, 23.16, 20.88), (33.93, 30.8, 19.75), (34.17, 38.31, 13.35), (34.11, 41.18, 4.931), (34.09, 44.23, 0.9387), (35.45, 3.393, 1.344), (35.51, 6.404, 4.04), (36.83, 10.09, 8.009), (35.85, 14.37, 10.15), (35.66, 17.62, 16.97), (35.8, 23.99, 19.49), (35.21, 31.22, 20.62), (35.43, 37.91, 14.54), (35.48, 40.72, 3.689), (35.46, 43.84, 0.2966), (36.83, 4.187, 0.6881), (36.89, 6.715, 4.415), (37.67, 10.1, 8.223), (36.16, 14.1, 9.743), (36.88, 18.24, 16.55), (37.05, 24.27, 19.13), (35.82, 32.68, 17.98), (36.75, 37.17, 13.52), (36.88, 40.39, 2.788), (36.82, 43.68, 0.07697), (38.19, 4.28, 0.4297), (38.26, 7.677, 3.318), (38.19, 11.03, 6.015), (36.31, 13.94, 10.24), (38.13, 17.77, 17.67), (37.57, 25.61, 18.48), (36.61, 31.9, 19.18), (38.21, 37.05, 12.76), (38.29, 40.39, 2.795), (38.2, 43.75, 0.296), (39.55, 4.328, 1.125), (39.58, 7.805, 3.138), (38.42, 10.65, 6.776), (36.81, 14.67, 12.06), (39.4, 18.09, 18.99), (38.14, 25.93, 20.07), (37.81, 31.54, 21.06), (39.49, 37.43, 11.97), (39.69, 40.91, 4.806), (39.57, 43.82, 0.7475), (40.91, 4.324, 2.544), (40.82, 7.137, 4.745), (38.78, 10.88, 6.048), (40.64, 14.92, 13.82), (40.29, 19.35, 21.63), (39.78, 26.33, 20.84), (39.57, 32.58, 20.7), (40.86, 39.3, 15.22), (41.02, 41.23, 7.048), (40.93, 44.33, 2.62), (42.27, 4.344, 1.264), (42.21, 7.03, 3.853), (39.37, 10.77, 5.315), (41.92, 14.16, 17.27), (41.55, 20.1, 20.59), (41.43, 26.55, 21.39), (41.31, 32.38, 23.13), (42.01, 37.45, 20.04), (42.19, 40.9, 9.473), (42.25, 45.16, 5.481), (43.64, 4.364, 0.02197), (43.64, 8.332, 0.5845), (40.15, 10.38, 5.592), (42.97, 15.85, 18.89), (42.93, 20.51, 20.72), (42.78, 27.41, 21.74), (42.69, 31.96, 20.57), (43.52, 36.81, 15.85), (43.59, 42.41, 12.91), (43.62, 44.56, 4.903), (17.0, -1.194, 6.731), (15.05, 1.78, 9.633), (14.82, 3.832, 12.78), (12.93, 11.37, 14.88), (16.56, 14.3, 19.98), (16.66, 21.17, 20.75), (16.56, 33.66, 16.31), (16.41, 37.14, 9.149), (16.32, 40.3, 5.51), (16.34, 44.03, 3.7), (17.87, -1.792, 6.635), (16.04, 1.498, 8.922), (14.51, 3.471, 12.55), (13.27, 9.844, 15.29), (15.86, 13.35, 18.57), (18.07, 19.84, 21.83), (17.83, 33.65, 17.2), (17.72, 38.19, 11.83), (17.69, 39.98, 3.991), (17.7, 43.99, 3.453), (19.11, -2.529, 6.844), (17.16, 1.794, 8.062), (13.47, 3.496, 12.62), (19.43, 7.621, 17.63), (12.87, 12.24, 15.82), (19.3, 18.89, 22.94), (19.01, 32.98, 19.32), (19.0, 38.73, 12.24), (19.05, 40.49, 3.966), (19.08, 43.9, 3.012), (20.65, -1.682, 5.641), (18.23, 1.321, 8.0), (13.01, 3.258, 12.38), (20.57, 7.526, 16.9), (12.55, 10.53, 15.59), (20.51, 17.04, 25.01), (20.22, 33.38, 20.87), (20.26, 39.98, 14.62), (20.4, 41.36, 4.594), (20.44, 43.9, 2.786), (22.41, 0.9367, 3.623), (23.14, 3.059, 7.051), (20.55, 4.133, 11.02), (20.95, 7.14, 17.17), (12.62, 10.62, 16.83), (21.92, 18.63, 23.83), (21.6, 33.97, 22.23), (21.6, 41.41, 16.83), (21.76, 42.88, 6.189), (21.81, 44.04, 2.571), (24.38, 1.209, 3.339), (23.78, 3.54, 6.279), (22.09, 5.513, 8.24), (22.42, 8.265, 15.67), (16.72, 13.03, 18.95), (23.27, 21.96, 22.32), (22.99, 33.93, 22.03), (23.01, 41.45, 17.2), (23.13, 43.41, 7.329), (23.17, 44.07, 1.924), (25.97, 1.444, 2.883), (24.53, 4.81, 4.597), (23.21, 5.324, 8.254), (22.33, 8.993, 15.79), (24.44, 12.75, 21.58), (24.74, 24.5, 24.0), (24.58, 31.82, 20.87), (24.44, 41.94, 17.96), (24.5, 43.15, 7.237), (24.54, 43.93, 1.072), (26.59, 3.314, 1.155), (24.9, 4.672, 4.213), (24.85, 6.301, 7.929), (22.67, 9.084, 15.35), (26.3, 15.13, 20.01), (26.18, 22.77, 22.57), (25.94, 33.41, 21.21), (25.83, 41.69, 18.01), (25.89, 42.17, 6.62), (25.91, 43.75, 0.433), (27.1, 4.156, 0.2761), (24.93, 3.165, 5.572), (26.52, 7.293, 7.923), (23.31, 9.676, 14.02), (27.68, 16.25, 20.53), (27.83, 22.81, 23.77), (27.52, 31.28, 21.06), (27.24, 39.34, 16.24), (27.26, 40.24, 5.026), (27.27, 43.68, 0.2088), (27.68, 3.321, 0.7701), (25.16, 3.203, 5.363), (27.85, 7.398, 7.757), (25.29, 10.53, 13.71), (29.25, 15.09, 20.66), (29.66, 22.4, 24.26), (28.88, 30.63, 20.43), (28.68, 38.39, 15.81), (28.64, 39.75, 4.729), (28.64, 43.66, 0.1723), (1.364, 4.364, 2.401), (1.338, 8.669, 3.195), (1.171, 12.68, 4.466), (0.7797, 16.54, 15.84), (1.06, 21.22, 17.47), (1.115, 25.82, 17.4), (1.332, 31.05, 12.25), (1.269, 36.05, 10.13), (1.332, 39.84, 3.674), (1.341, 43.8, 1.716), (2.727, 4.363, 3.038), (2.695, 8.626, 4.029), (2.363, 12.04, 10.0), (2.466, 16.17, 13.88), (2.377, 20.92, 14.38), (2.443, 26.66, 15.66), (2.39, 31.66, 15.6), (2.519, 36.26, 11.63), (2.656, 40.15, 5.554), (2.692, 44.25, 2.646), (4.075, 4.076, 3.26), (4.43, 6.744, 8.324), (3.969, 10.57, 11.91), (3.55, 15.52, 16.07), (3.498, 20.94, 17.01), (3.627, 26.4, 17.18), (3.818, 32.06, 14.6), (3.916, 37.14, 13.26), (3.935, 41.34, 9.154), (4.044, 44.11, 2.465), (5.389, 3.139, 3.899), (9.59, 5.635, 9.462), (11.79, 8.746, 14.63), (5.089, 14.48, 16.95), (4.939, 20.75, 17.13), (5.022, 26.56, 16.31), (5.174, 31.98, 15.13), (5.208, 37.61, 13.59), (5.281, 41.44, 9.924), (5.404, 44.13, 3.026), (6.727, 2.307, 4.059), (10.12, 4.835, 8.722), (11.23, 8.187, 13.65), (10.64, 13.25, 16.42), (6.34, 19.79, 17.2), (6.379, 26.42, 15.81), (6.45, 32.08, 14.15), (6.472, 38.03, 13.96), (6.641, 41.27, 10.03), (6.761, 44.34, 4.391), (8.11, 1.72, 4.432), (10.62, 4.318, 7.726), (11.17, 6.01, 13.91), (12.09, 11.85, 16.27), (7.744, 18.93, 17.91), (7.778, 25.47, 17.04), (7.837, 33.0, 16.47), (7.889, 38.75, 14.7), (8.037, 41.16, 9.288), (8.128, 44.6, 5.529), (9.51, 1.886, 3.989), (10.88, 4.094, 8.447), (11.5, 4.88, 14.57), (12.04, 11.7, 14.5), (9.261, 18.34, 17.67), (9.205, 24.31, 19.5), (9.312, 33.74, 14.13), (9.309, 39.5, 14.53), (9.465, 41.57, 9.971), (9.543, 43.87, 3.568), (10.91, 1.382, 4.032), (11.9, 3.775, 11.25), (11.54, 4.773, 14.44), (11.98, 11.25, 13.98), (10.78, 17.94, 17.87), (10.79, 24.83, 16.64), (10.74, 33.17, 14.78), (10.83, 38.31, 10.49), (10.9, 40.58, 5.615), (10.9, 43.89, 4.15), (12.3, 1.489, 3.583), (12.7, 2.607, 10.92), (13.45, 3.861, 15.57), (11.97, 9.806, 14.36), (12.18, 17.5, 18.78), (12.2, 23.95, 19.16), (12.21, 33.05, 15.76), (12.23, 38.0, 9.597), (12.28, 40.3, 3.594), (12.26, 43.87, 4.379), (13.77, 0.4075, 4.913), (13.2, 2.274, 9.967), (15.75, 3.916, 14.39), (11.88, 10.02, 13.43), (13.68, 16.75, 18.54), (13.71, 23.62, 19.78), (13.65, 32.98, 17.74), (13.63, 37.92, 9.802), (13.64, 40.24, 3.175), (13.62, 43.92, 4.414), (46.36, 4.364, 0.0), (46.36, 8.693, 0.0832), (46.37, 11.7, 2.082), (46.32, 16.1, 18.55), (45.65, 22.18, 20.53), (45.79, 27.65, 21.48), (46.1, 33.34, 19.47), (46.07, 38.45, 17.55), (46.23, 42.87, 13.44), (46.34, 45.18, 6.401), (47.73, 4.356, 0.03769), (47.73, 8.494, 0.7603), (47.19, 11.54, 3.079), (47.19, 17.02, 19.35), (47.29, 21.84, 18.83), (47.31, 28.19, 21.54), (47.43, 35.07, 19.92), (47.44, 40.06, 18.05), (47.52, 43.96, 14.42), (47.64, 46.82, 8.73), (49.09, 4.306, 0.3041), (49.08, 8.175, 1.831), (48.84, 11.83, 5.067), (48.58, 14.65, 16.8), (48.78, 22.18, 19.21), (48.95, 27.73, 17.66), (48.88, 33.74, 16.33), (48.77, 41.13, 17.79), (48.94, 43.81, 12.59), (49.0, 46.54, 7.466), (50.45, 4.284, 0.4423), (50.46, 6.917, 3.831), (51.13, 10.61, 9.468), (50.49, 14.85, 14.98), (50.09, 20.96, 17.8), (50.36, 26.7, 19.69), (50.32, 33.71, 17.63), (50.27, 39.41, 12.76), (50.24, 43.8, 10.62), (50.4, 45.78, 5.038), (51.82, 4.307, 0.2826), (51.88, 6.653, 4.548), (52.45, 9.468, 9.568), (52.19, 13.79, 14.66), (51.46, 20.1, 17.04), (51.84, 25.35, 18.95), (51.73, 33.46, 15.75), (51.68, 39.71, 14.23), (51.72, 41.81, 6.2), (51.76, 45.57, 3.907), (53.19, 3.534, 1.059), (53.27, 5.767, 5.851), (53.49, 8.496, 11.41), (53.44, 13.22, 15.09), (52.96, 19.19, 16.97), (53.32, 24.14, 17.56), (53.23, 31.15, 18.52), (53.18, 37.81, 13.11), (53.11, 41.56, 5.367), (53.09, 45.28, 2.99), (54.55, 3.445, 1.194), (54.61, 6.22, 4.957), (54.7, 8.117, 10.34), (54.71, 12.96, 15.2), (54.62, 17.8, 16.74), (54.71, 24.08, 18.71), (54.6, 30.23, 15.76), (54.53, 36.66, 10.95), (54.47, 40.71, 3.681), (54.53, 43.86, 0.365), (55.92, 3.741, 0.8501), (55.97, 7.388, 2.253), (56.03, 9.578, 6.881), (55.94, 12.04, 14.87), (56.16, 17.01, 18.24), (56.12, 23.28, 17.53), (56.04, 29.39, 14.56), (55.9, 36.45, 9.803), (55.9, 39.57, 1.594), (55.87, 44.4, 1.169), (57.28, 4.253, 0.2319), (57.34, 7.32, 2.268), (57.45, 9.789, 7.355), (57.32, 12.43, 15.19), (57.55, 17.42, 16.91), (57.57, 23.29, 16.75), (57.46, 28.42, 15.06), (57.33, 35.91, 6.431), (57.28, 40.04, 2.513), (57.28, 43.68, 0.1611), (58.64, 4.306, 0.1304), (58.69, 8.3, 0.9682), (58.78, 11.69, 3.171), (59.11, 11.85, 15.23), (58.96, 17.6, 16.17), (58.93, 23.45, 15.07), (58.97, 30.14, 13.88), (58.78, 35.38, 4.736), (58.71, 39.65, 1.906), (58.65, 43.74, 0.355)], [], [(539, 39, 3, 80), (439, 119, 9, 40), (339, 129, 8, 100), (239, 139, 7, 90), (129, 149, 99, 8), (149, 159, 98, 99), (159, 169, 97, 98), (169, 179, 96, 97), (179, 189, 95, 96), (189, 199, 94, 95), (199, 209, 93, 94), (209, 219, 92, 93), (219, 229, 91, 92), (229, 239, 90, 91), (5, 70, 140, 120), (120, 140, 141, 121), (121, 141, 142, 122), (122, 142, 143, 123), (123, 143, 144, 124), (124, 144, 145, 125), (125, 145, 146, 126), (126, 146, 147, 127), (127, 147, 148, 128), (128, 148, 149, 129), (70, 71, 150, 140), (140, 150, 151, 141), (141, 151, 152, 142), (142, 152, 153, 143), (143, 153, 154, 144), (144, 154, 155, 145), (145, 155, 156, 146), (146, 156, 157, 147), (147, 157, 158, 148), (148, 158, 159, 149), (71, 72, 160, 150), (150, 160, 161, 151), (151, 161, 162, 152), (152, 162, 163, 153), (153, 163, 164, 154), (154, 164, 165, 155), (155, 165, 166, 156), (156, 166, 167, 157), (157, 167, 168, 158), (158, 168, 169, 159), (72, 73, 170, 160), (160, 170, 171, 161), (161, 171, 172, 162), (162, 172, 173, 163), (163, 173, 174, 164), (164, 174, 175, 165), (165, 175, 176, 166), (166, 176, 177, 167), (167, 177, 178, 168), (168, 178, 179, 169), (73, 74, 180, 170), (170, 180, 181, 171), (171, 181, 182, 172), (172, 182, 183, 173), (173, 183, 184, 174), (174, 184, 185, 175), (175, 185, 186, 176), (176, 186, 187, 177), (177, 187, 188, 178), (178, 188, 189, 179), (74, 75, 190, 180), (180, 190, 191, 181), (181, 191, 192, 182), (182, 192, 193, 183), (183, 193, 194, 184), (184, 194, 195, 185), (185, 195, 196, 186), (186, 196, 197, 187), (187, 197, 198, 188), (188, 198, 199, 189), (75, 76, 200, 190), (190, 200, 201, 191), (191, 201, 202, 192), (192, 202, 203, 193), (193, 203, 204, 194), (194, 204, 205, 195), (195, 205, 206, 196), (196, 206, 207, 197), (197, 207, 208, 198), (198, 208, 209, 199), (76, 77, 210, 200), (200, 210, 211, 201), (201, 211, 212, 202), (202, 212, 213, 203), (203, 213, 214, 204), (204, 214, 215, 205), (205, 215, 216, 206), (206, 216, 217, 207), (207, 217, 218, 208), (208, 218, 219, 209), (77, 78, 220, 210), (210, 220, 221, 211), (211, 221, 222, 212), (212, 222, 223, 213), (213, 223, 224, 214), (214, 224, 225, 215), (215, 225, 226, 216), (216, 226, 227, 217), (217, 227, 228, 218), (218, 228, 229, 219), (78, 79, 230, 220), (220, 230, 231, 221), (221, 231, 232, 222), (222, 232, 233, 223), (223, 233, 234, 224), (224, 234, 235, 225), (225, 235, 236, 226), (226, 236, 237, 227), (227, 237, 238, 228), (228, 238, 239, 229), (79, 6, 130, 230), (230, 130, 131, 231), (231, 131, 132, 232), (232, 132, 133, 233), (233, 133, 134, 234), (234, 134, 135, 235), (235, 135, 136, 236), (236, 136, 137, 237), (237, 137, 138, 238), (238, 138, 139, 239), (119, 249, 109, 9), (249, 259, 108, 109), (259, 269, 107, 108), (269, 279, 106, 107), (279, 289, 105, 106), (289, 299, 104, 105), (299, 309, 103, 104), (309, 319, 102, 103), (319, 329, 101, 102), (329, 339, 100, 101), (4, 60, 240, 110), (110, 240, 241, 111), (111, 241, 242, 112), (112, 242, 243, 113), (113, 243, 244, 114), (114, 244, 245, 115), (115, 245, 246, 116), (116, 246, 247, 117), (117, 247, 248, 118), (118, 248, 249, 119), (60, 61, 250, 240), (240, 250, 251, 241), (241, 251, 252, 242), (242, 252, 253, 243), (243, 253, 254, 244), (244, 254, 255, 245), (245, 255, 256, 246), (246, 256, 257, 247), (247, 257, 258, 248), (248, 258, 259, 249), (61, 62, 260, 250), (250, 260, 261, 251), (251, 261, 262, 252), (252, 262, 263, 253), (253, 263, 264, 254), (254, 264, 265, 255), (255, 265, 266, 256), (256, 266, 267, 257), (257, 267, 268, 258), (258, 268, 269, 259), (62, 63, 270, 260), (260, 270, 271, 261), (261, 271, 272, 262), (262, 272, 273, 263), (263, 273, 274, 264), (264, 274, 275, 265), (265, 275, 276, 266), (266, 276, 277, 267), (267, 277, 278, 268), (268, 278, 279, 269), (63, 64, 280, 270), (270, 280, 281, 271), (271, 281, 282, 272), (272, 282, 283, 273), (273, 283, 284, 274), (274, 284, 285, 275), (275, 285, 286, 276), (276, 286, 287, 277), (277, 287, 288, 278), (278, 288, 289, 279), (64, 65, 290, 280), (280, 290, 291, 281), (281, 291, 292, 282), (282, 292, 293, 283), (283, 293, 294, 284), (284, 294, 295, 285), (285, 295, 296, 286), (286, 296, 297, 287), (287, 297, 298, 288), (288, 298, 299, 289), (65, 66, 300, 290), (290, 300, 301, 291), (291, 301, 302, 292), (292, 302, 303, 293), (293, 303, 304, 294), (294, 304, 305, 295), (295, 305, 306, 296), (296, 306, 307, 297), (297, 307, 308, 298), (298, 308, 309, 299), (66, 67, 310, 300), (300, 310, 311, 301), (301, 311, 312, 302), (302, 312, 313, 303), (303, 313, 314, 304), (304, 314, 315, 305), (305, 315, 316, 306), (306, 316, 317, 307), (307, 317, 318, 308), (308, 318, 319, 309), (67, 68, 320, 310), (310, 320, 321, 311), (311, 321, 322, 312), (312, 322, 323, 313), (313, 323, 324, 314), (314, 324, 325, 315), (315, 325, 326, 316), (316, 326, 327, 317), (317, 327, 328, 318), (318, 328, 329, 319), (68, 69, 330, 320), (320, 330, 331, 321), (321, 331, 332, 322), (322, 332, 333, 323), (323, 333, 334, 324), (324, 334, 335, 325), (325, 335, 336, 326), (326, 336, 337, 327), (327, 337, 338, 328), (328, 338, 339, 329), (69, 5, 120, 330), (330, 120, 121, 331), (331, 121, 122, 332), (332, 122, 123, 333), (333, 123, 124, 334), (334, 124, 125, 335), (335, 125, 126, 336), (336, 126, 127, 337), (337, 127, 128, 338), (338, 128, 129, 339), (10, 349, 49, 2), (349, 359, 48, 49), (359, 369, 47, 48), (369, 379, 46, 47), (379, 389, 45, 46), (389, 399, 44, 45), (399, 409, 43, 44), (409, 419, 42, 43), (419, 429, 41, 42), (429, 439, 40, 41), (0, 50, 340, 19), (19, 340, 341, 18), (18, 341, 342, 17), (17, 342, 343, 16), (16, 343, 344, 15), (15, 344, 345, 14), (14, 345, 346, 13), (13, 346, 347, 12), (12, 347, 348, 11), (11, 348, 349, 10), (50, 51, 350, 340), (340, 350, 351, 341), (341, 351, 352, 342), (342, 352, 353, 343), (343, 353, 354, 344), (344, 354, 355, 345), (345, 355, 356, 346), (346, 356, 357, 347), (347, 357, 358, 348), (348, 358, 359, 349), (51, 52, 360, 350), (350, 360, 361, 351), (351, 361, 362, 352), (352, 362, 363, 353), (353, 363, 364, 354), (354, 364, 365, 355), (355, 365, 366, 356), (356, 366, 367, 357), (357, 367, 368, 358), (358, 368, 369, 359), (52, 53, 370, 360), (360, 370, 371, 361), (361, 371, 372, 362), (362, 372, 373, 363), (363, 373, 374, 364), (364, 374, 375, 365), (365, 375, 376, 366), (366, 376, 377, 367), (367, 377, 378, 368), (368, 378, 379, 369), (53, 54, 380, 370), (370, 380, 381, 371), (371, 381, 382, 372), (372, 382, 383, 373), (373, 383, 384, 374), (374, 384, 385, 375), (375, 385, 386, 376), (376, 386, 387, 377), (377, 387, 388, 378), (378, 388, 389, 379), (54, 55, 390, 380), (380, 390, 391, 381), (381, 391, 392, 382), (382, 392, 393, 383), (383, 393, 394, 384), (384, 394, 395, 385), (385, 395, 396, 386), (386, 396, 397, 387), (387, 397, 398, 388), (388, 398, 399, 389), (55, 56, 400, 390), (390, 400, 401, 391), (391, 401, 402, 392), (392, 402, 403, 393), (393, 403, 404, 394), (394, 404, 405, 395), (395, 405, 406, 396), (396, 406, 407, 397), (397, 407, 408, 398), (398, 408, 409, 399), (56, 57, 410, 400), (400, 410, 411, 401), (401, 411, 412, 402), (402, 412, 413, 403), (403, 413, 414, 404), (404, 414, 415, 405), (405, 415, 416, 406), (406, 416, 417, 407), (407, 417, 418, 408), (408, 418, 419, 409), (57, 58, 420, 410), (410, 420, 421, 411), (411, 421, 422, 412), (412, 422, 423, 413), (413, 423, 424, 414), (414, 424, 425, 415), (415, 425, 426, 416), (416, 426, 427, 417), (417, 427, 428, 418), (418, 428, 429, 419), (58, 59, 430, 420), (420, 430, 431, 421), (421, 431, 432, 422), (422, 432, 433, 423), (423, 433, 434, 424), (424, 434, 435, 425), (425, 435, 436, 426), (426, 436, 437, 427), (427, 437, 438, 428), (428, 438, 439, 429), (59, 4, 110, 430), (430, 110, 111, 431), (431, 111, 112, 432), (432, 112, 113, 433), (433, 113, 114, 434), (434, 114, 115, 435), (435, 115, 116, 436), (436, 116, 117, 437), (437, 117, 118, 438), (438, 118, 119, 439), (139, 449, 89, 7), (449, 459, 88, 89), (459, 469, 87, 88), (469, 479, 86, 87), (479, 489, 85, 86), (489, 499, 84, 85), (499, 509, 83, 84), (509, 519, 82, 83), (519, 529, 81, 82), (529, 539, 80, 81), (6, 20, 440, 130), (130, 440, 441, 131), (131, 441, 442, 132), (132, 442, 443, 133), (133, 443, 444, 134), (134, 444, 445, 135), (135, 445, 446, 136), (136, 446, 447, 137), (137, 447, 448, 138), (138, 448, 449, 139), (20, 21, 450, 440), (440, 450, 451, 441), (441, 451, 452, 442), (442, 452, 453, 443), (443, 453, 454, 444), (444, 454, 455, 445), (445, 455, 456, 446), (446, 456, 457, 447), (447, 457, 458, 448), (448, 458, 459, 449), (21, 22, 460, 450), (450, 460, 461, 451), (451, 461, 462, 452), (452, 462, 463, 453), (453, 463, 464, 454), (454, 464, 465, 455), (455, 465, 466, 456), (456, 466, 467, 457), (457, 467, 468, 458), (458, 468, 469, 459), (22, 23, 470, 460), (460, 470, 471, 461), (461, 471, 472, 462), (462, 472, 473, 463), (463, 473, 474, 464), (464, 474, 475, 465), (465, 475, 476, 466), (466, 476, 477, 467), (467, 477, 478, 468), (468, 478, 479, 469), (23, 24, 480, 470), (470, 480, 481, 471), (471, 481, 482, 472), (472, 482, 483, 473), (473, 483, 484, 474), (474, 484, 485, 475), (475, 485, 486, 476), (476, 486, 487, 477), (477, 487, 488, 478), (478, 488, 489, 479), (24, 25, 490, 480), (480, 490, 491, 481), (481, 491, 492, 482), (482, 492, 493, 483), (483, 493, 494, 484), (484, 494, 495, 485), (485, 495, 496, 486), (486, 496, 497, 487), (487, 497, 498, 488), (488, 498, 499, 489), (25, 26, 500, 490), (490, 500, 501, 491), (491, 501, 502, 492), (492, 502, 503, 493), (493, 503, 504, 494), (494, 504, 505, 495), (495, 505, 506, 496), (496, 506, 507, 497), (497, 507, 508, 498), (498, 508, 509, 499), (26, 27, 510, 500), (500, 510, 511, 501), (501, 511, 512, 502), (502, 512, 513, 503), (503, 513, 514, 504), (504, 514, 515, 505), (505, 515, 516, 506), (506, 516, 517, 507), (507, 517, 518, 508), (508, 518, 519, 509), (27, 28, 520, 510), (510, 520, 521, 511), (511, 521, 522, 512), (512, 522, 523, 513), (513, 523, 524, 514), (514, 524, 525, 515), (515, 525, 526, 516), (516, 526, 527, 517), (517, 527, 528, 518), (518, 528, 529, 519), (28, 29, 530, 520), (520, 530, 531, 521), (521, 531, 532, 522), (522, 532, 533, 523), (523, 533, 534, 524), (524, 534, 535, 525), (525, 535, 536, 526), (526, 536, 537, 527), (527, 537, 538, 528), (528, 538, 539, 529), (29, 1, 30, 530), (530, 30, 31, 531), (531, 31, 32, 532), (532, 32, 33, 533), (533, 33, 34, 534), (534, 34, 35, 535), (535, 35, 36, 536), (536, 36, 37, 537), (537, 37, 38, 538), (538, 38, 39, 539)])
me_mountains.polygons.foreach_set('use_smooth', [True] * 484)
_uv = me_mountains.uv_layers.new(name='UVMap')
_uv.uv.foreach_set('vector', [0.9773, 0.9091, 1.0, 0.9091, 1.0, 1.0, 0.9773, 1.0, 0.2273, 0.9091, 0.25, 0.9091, 0.25, 1.0, 0.2273, 1.0, 0.4773, 0.9091, 0.5, 0.9091, 0.5, 1.0, 0.4773, 1.0, 0.7273, 0.9091, 0.75, 0.9091, 0.75, 1.0, 0.7273, 1.0, 0.5, 0.9091, 0.5227, 0.9091, 0.5227, 1.0, 0.5, 1.0, 0.5227, 0.9091, 0.5455, 0.9091, 0.5455, 1.0, 0.5227, 1.0, 0.5455, 0.9091, 0.5682, 0.9091, 0.5682, 1.0, 0.5455, 1.0, 0.5682, 0.9091, 0.5909, 0.9091, 0.5909, 1.0, 0.5682, 1.0, 0.5909, 0.9091, 0.6136, 0.9091, 0.6136, 1.0, 0.5909, 1.0, 0.6136, 0.9091, 0.6364, 0.9091, 0.6364, 1.0, 0.6136, 1.0, 0.6364, 0.9091, 0.6591, 0.9091, 0.6591, 1.0, 0.6364, 1.0, 0.6591, 0.9091, 0.6818, 0.9091, 0.6818, 1.0, 0.6591, 1.0, 0.6818, 0.9091, 0.7045, 0.9091, 0.7045, 1.0, 0.6818, 1.0, 0.7045, 0.9091, 0.7273, 0.9091, 0.7273, 1.0, 0.7045, 1.0, 0.5, 0.0, 0.5227, 0.0, 0.5227, 0.09091, 0.5, 0.09091, 0.5, 0.09091, 0.5227, 0.09091, 0.5227, 0.1818, 0.5, 0.1818, 0.5, 0.1818, 0.5227, 0.1818, 0.5227, 0.2727, 0.5, 0.2727, 0.5, 0.2727, 0.5227, 0.2727, 0.5227, 0.3636, 0.5, 0.3636, 0.5, 0.3636, 0.5227, 0.3636, 0.5227, 0.4545, 0.5, 0.4545, 0.5, 0.4545, 0.5227, 0.4545, 0.5227, 0.5455, 0.5, 0.5455, 0.5, 0.5455, 0.5227, 0.5455, 0.5227, 0.6364, 0.5, 0.6364, 0.5, 0.6364, 0.5227, 0.6364, 0.5227, 0.7273, 0.5, 0.7273, 0.5, 0.7273, 0.5227, 0.7273, 0.5227, 0.8182, 0.5, 0.8182, 0.5, 0.8182, 0.5227, 0.8182, 0.5227, 0.9091, 0.5, 0.9091, 0.5227, 0.0, 0.5455, 0.0, 0.5455, 0.09091, 0.5227, 0.09091, 0.5227, 0.09091, 0.5455, 0.09091, 0.5455, 0.1818, 0.5227, 0.1818, 0.5227, 0.1818, 0.5455, 0.1818, 0.5455, 0.2727, 0.5227, 0.2727, 0.5227, 0.2727, 0.5455, 0.2727, 0.5455, 0.3636, 0.5227, 0.3636, 0.5227, 0.3636, 0.5455, 0.3636, 0.5455, 0.4545, 0.5227, 0.4545, 0.5227, 0.4545, 0.5455, 0.4545, 0.5455, 0.5455, 0.5227, 0.5455, 0.5227, 0.5455, 0.5455, 0.5455, 0.5455, 0.6364, 0.5227, 0.6364, 0.5227, 0.6364, 0.5455, 0.6364, 0.5455, 0.7273, 0.5227, 0.7273, 0.5227, 0.7273, 0.5455, 0.7273, 0.5455, 0.8182, 0.5227, 0.8182, 0.5227, 0.8182, 0.5455, 0.8182, 0.5455, 0.9091, 0.5227, 0.9091, 0.5455, 0.0, 0.5682, 0.0, 0.5682, 0.09091, 0.5455, 0.09091, 0.5455, 0.09091, 0.5682, 0.09091, 0.5682, 0.1818, 0.5455, 0.1818, 0.5455, 0.1818, 0.5682, 0.1818, 0.5682, 0.2727, 0.5455, 0.2727, 0.5455, 0.2727, 0.5682, 0.2727, 0.5682, 0.3636, 0.5455, 0.3636, 0.5455, 0.3636, 0.5682, 0.3636, 0.5682, 0.4545, 0.5455, 0.4545, 0.5455, 0.4545, 0.5682, 0.4545, 0.5682, 0.5455, 0.5455, 0.5455, 0.5455, 0.5455, 0.5682, 0.5455, 0.5682, 0.6364, 0.5455, 0.6364, 0.5455, 0.6364, 0.5682, 0.6364, 0.5682, 0.7273, 0.5455, 0.7273, 0.5455, 0.7273, 0.5682, 0.7273, 0.5682, 0.8182, 0.5455, 0.8182, 0.5455, 0.8182, 0.5682, 0.8182, 0.5682, 0.9091, 0.5455, 0.9091, 0.5682, 0.0, 0.5909, 0.0, 0.5909, 0.09091, 0.5682, 0.09091, 0.5682, 0.09091, 0.5909, 0.09091, 0.5909, 0.1818, 0.5682, 0.1818, 0.5682, 0.1818, 0.5909, 0.1818, 0.5909, 0.2727, 0.5682, 0.2727, 0.5682, 0.2727, 0.5909, 0.2727, 0.5909, 0.3636, 0.5682, 0.3636, 0.5682, 0.3636, 0.5909, 0.3636, 0.5909, 0.4545, 0.5682, 0.4545, 0.5682, 0.4545, 0.5909, 0.4545, 0.5909, 0.5455, 0.5682, 0.5455, 0.5682, 0.5455, 0.5909, 0.5455, 0.5909, 0.6364, 0.5682, 0.6364, 0.5682, 0.6364, 0.5909, 0.6364, 0.5909, 0.7273, 0.5682, 0.7273, 0.5682, 0.7273, 0.5909, 0.7273, 0.5909, 0.8182, 0.5682, 0.8182, 0.5682, 0.8182, 0.5909, 0.8182, 0.5909, 0.9091, 0.5682, 0.9091, 0.5909, 0.0, 0.6136, 0.0, 0.6136, 0.09091, 0.5909, 0.09091, 0.5909, 0.09091, 0.6136, 0.09091, 0.6136, 0.1818, 0.5909, 0.1818, 0.5909, 0.1818, 0.6136, 0.1818, 0.6136, 0.2727, 0.5909, 0.2727, 0.5909, 0.2727, 0.6136, 0.2727, 0.6136, 0.3636, 0.5909, 0.3636, 0.5909, 0.3636, 0.6136, 0.3636, 0.6136, 0.4545, 0.5909, 0.4545, 0.5909, 0.4545, 0.6136, 0.4545, 0.6136, 0.5455, 0.5909, 0.5455, 0.5909, 0.5455, 0.6136, 0.5455, 0.6136, 0.6364, 0.5909, 0.6364, 0.5909, 0.6364, 0.6136, 0.6364, 0.6136, 0.7273, 0.5909, 0.7273, 0.5909, 0.7273, 0.6136, 0.7273, 0.6136, 0.8182, 0.5909, 0.8182, 0.5909, 0.8182, 0.6136, 0.8182, 0.6136, 0.9091, 0.5909, 0.9091, 0.6136, 0.0, 0.6364, 0.0, 0.6364, 0.09091, 0.6136, 0.09091, 0.6136, 0.09091, 0.6364, 0.09091, 0.6364, 0.1818, 0.6136, 0.1818, 0.6136, 0.1818, 0.6364, 0.1818, 0.6364, 0.2727, 0.6136, 0.2727, 0.6136, 0.2727, 0.6364, 0.2727, 0.6364, 0.3636, 0.6136, 0.3636, 0.6136, 0.3636, 0.6364, 0.3636, 0.6364, 0.4545, 0.6136, 0.4545, 0.6136, 0.4545, 0.6364, 0.4545, 0.6364, 0.5455, 0.6136, 0.5455, 0.6136, 0.5455, 0.6364, 0.5455, 0.6364, 0.6364, 0.6136, 0.6364, 0.6136, 0.6364, 0.6364, 0.6364, 0.6364, 0.7273, 0.6136, 0.7273, 0.6136, 0.7273, 0.6364, 0.7273, 0.6364, 0.8182, 0.6136, 0.8182, 0.6136, 0.8182, 0.6364, 0.8182, 0.6364, 0.9091, 0.6136, 0.9091, 0.6364, 0.0, 0.6591, 0.0, 0.6591, 0.09091, 0.6364, 0.09091, 0.6364, 0.09091, 0.6591, 0.09091, 0.6591, 0.1818, 0.6364, 0.1818, 0.6364, 0.1818, 0.6591, 0.1818, 0.6591, 0.2727, 0.6364, 0.2727, 0.6364, 0.2727, 0.6591, 0.2727, 0.6591, 0.3636, 0.6364, 0.3636, 0.6364, 0.3636, 0.6591, 0.3636, 0.6591, 0.4545, 0.6364, 0.4545, 0.6364, 0.4545, 0.6591, 0.4545, 0.6591, 0.5455, 0.6364, 0.5455, 0.6364, 0.5455, 0.6591, 0.5455, 0.6591, 0.6364, 0.6364, 0.6364, 0.6364, 0.6364, 0.6591, 0.6364, 0.6591, 0.7273, 0.6364, 0.7273, 0.6364, 0.7273, 0.6591, 0.7273, 0.6591, 0.8182, 0.6364, 0.8182, 0.6364, 0.8182, 0.6591, 0.8182, 0.6591, 0.9091, 0.6364, 0.9091, 0.6591, 0.0, 0.6818, 0.0, 0.6818, 0.09091, 0.6591, 0.09091, 0.6591, 0.09091, 0.6818, 0.09091, 0.6818, 0.1818, 0.6591, 0.1818, 0.6591, 0.1818, 0.6818, 0.1818, 0.6818, 0.2727, 0.6591, 0.2727, 0.6591, 0.2727, 0.6818, 0.2727, 0.6818, 0.3636, 0.6591, 0.3636, 0.6591, 0.3636, 0.6818, 0.3636, 0.6818, 0.4545, 0.6591, 0.4545, 0.6591, 0.4545, 0.6818, 0.4545, 0.6818, 0.5455, 0.6591, 0.5455, 0.6591, 0.5455, 0.6818, 0.5455, 0.6818, 0.6364, 0.6591, 0.6364, 0.6591, 0.6364, 0.6818, 0.6364, 0.6818, 0.7273, 0.6591, 0.7273, 0.6591, 0.7273, 0.6818, 0.7273, 0.6818, 0.8182, 0.6591, 0.8182, 0.6591, 0.8182, 0.6818, 0.8182, 0.6818, 0.9091, 0.6591, 0.9091, 0.6818, 0.0, 0.7045, 0.0, 0.7045, 0.09091, 0.6818, 0.09091, 0.6818, 0.09091, 0.7045, 0.09091, 0.7045, 0.1818, 0.6818, 0.1818, 0.6818, 0.1818, 0.7045, 0.1818, 0.7045, 0.2727, 0.6818, 0.2727, 0.6818, 0.2727, 0.7045, 0.2727, 0.7045, 0.3636, 0.6818, 0.3636, 0.6818, 0.3636, 0.7045, 0.3636, 0.7045, 0.4545, 0.6818, 0.4545, 0.6818, 0.4545, 0.7045, 0.4545, 0.7045, 0.5455, 0.6818, 0.5455, 0.6818, 0.5455, 0.7045, 0.5455, 0.7045, 0.6364, 0.6818, 0.6364, 0.6818, 0.6364, 0.7045, 0.6364, 0.7045, 0.7273, 0.6818, 0.7273, 0.6818, 0.7273, 0.7045, 0.7273, 0.7045, 0.8182, 0.6818, 0.8182, 0.6818, 0.8182, 0.7045, 0.8182, 0.7045, 0.9091, 0.6818, 0.9091, 0.7045, 0.0, 0.7273, 0.0, 0.7273, 0.09091, 0.7045, 0.09091, 0.7045, 0.09091, 0.7273, 0.09091, 0.7273, 0.1818, 0.7045, 0.1818, 0.7045, 0.1818, 0.7273, 0.1818, 0.7273, 0.2727, 0.7045, 0.2727, 0.7045, 0.2727, 0.7273, 0.2727, 0.7273, 0.3636, 0.7045, 0.3636, 0.7045, 0.3636, 0.7273, 0.3636, 0.7273, 0.4545, 0.7045, 0.4545, 0.7045, 0.4545, 0.7273, 0.4545, 0.7273, 0.5455, 0.7045, 0.5455, 0.7045, 0.5455, 0.7273, 0.5455, 0.7273, 0.6364, 0.7045, 0.6364, 0.7045, 0.6364, 0.7273, 0.6364, 0.7273, 0.7273, 0.7045, 0.7273, 0.7045, 0.7273, 0.7273, 0.7273, 0.7273, 0.8182, 0.7045, 0.8182, 0.7045, 0.8182, 0.7273, 0.8182, 0.7273, 0.9091, 0.7045, 0.9091, 0.7273, 0.0, 0.75, 0.0, 0.75, 0.09091, 0.7273, 0.09091, 0.7273, 0.09091, 0.75, 0.09091, 0.75, 0.1818, 0.7273, 0.1818, 0.7273, 0.1818, 0.75, 0.1818, 0.75, 0.2727, 0.7273, 0.2727, 0.7273, 0.2727, 0.75, 0.2727, 0.75, 0.3636, 0.7273, 0.3636, 0.7273, 0.3636, 0.75, 0.3636, 0.75, 0.4545, 0.7273, 0.4545, 0.7273, 0.4545, 0.75, 0.4545, 0.75, 0.5455, 0.7273, 0.5455, 0.7273, 0.5455, 0.75, 0.5455, 0.75, 0.6364, 0.7273, 0.6364, 0.7273, 0.6364, 0.75, 0.6364, 0.75, 0.7273, 0.7273, 0.7273, 0.7273, 0.7273, 0.75, 0.7273, 0.75, 0.8182, 0.7273, 0.8182, 0.7273, 0.8182, 0.75, 0.8182, 0.75, 0.9091, 0.7273, 0.9091, 0.25, 0.9091, 0.2727, 0.9091, 0.2727, 1.0, 0.25, 1.0, 0.2727, 0.9091, 0.2955, 0.9091, 0.2955, 1.0, 0.2727, 1.0, 0.2955, 0.9091, 0.3182, 0.9091, 0.3182, 1.0, 0.2955, 1.0, 0.3182, 0.9091, 0.3409, 0.9091, 0.3409, 1.0, 0.3182, 1.0, 0.3409, 0.9091, 0.3636, 0.9091, 0.3636, 1.0, 0.3409, 1.0, 0.3636, 0.9091, 0.3864, 0.9091, 0.3864, 1.0, 0.3636, 1.0, 0.3864, 0.9091, 0.4091, 0.9091, 0.4091, 1.0, 0.3864, 1.0, 0.4091, 0.9091, 0.4318, 0.9091, 0.4318, 1.0, 0.4091, 1.0, 0.4318, 0.9091, 0.4545, 0.9091, 0.4545, 1.0, 0.4318, 1.0, 0.4545, 0.9091, 0.4773, 0.9091, 0.4773, 1.0, 0.4545, 1.0, 0.25, 0.0, 0.2727, 0.0, 0.2727, 0.09091, 0.25, 0.09091, 0.25, 0.09091, 0.2727, 0.09091, 0.2727, 0.1818, 0.25, 0.1818, 0.25, 0.1818, 0.2727, 0.1818, 0.2727, 0.2727, 0.25, 0.2727, 0.25, 0.2727, 0.2727, 0.2727, 0.2727, 0.3636, 0.25, 0.3636, 0.25, 0.3636, 0.2727, 0.3636, 0.2727, 0.4545, 0.25, 0.4545, 0.25, 0.4545, 0.2727, 0.4545, 0.2727, 0.5455, 0.25, 0.5455, 0.25, 0.5455, 0.2727, 0.5455, 0.2727, 0.6364, 0.25, 0.6364, 0.25, 0.6364, 0.2727, 0.6364, 0.2727, 0.7273, 0.25, 0.7273, 0.25, 0.7273, 0.2727, 0.7273, 0.2727, 0.8182, 0.25, 0.8182, 0.25, 0.8182, 0.2727, 0.8182, 0.2727, 0.9091, 0.25, 0.9091, 0.2727, 0.0, 0.2955, 0.0, 0.2955, 0.09091, 0.2727, 0.09091, 0.2727, 0.09091, 0.2955, 0.09091, 0.2955, 0.1818, 0.2727, 0.1818, 0.2727, 0.1818, 0.2955, 0.1818, 0.2955, 0.2727, 0.2727, 0.2727, 0.2727, 0.2727, 0.2955, 0.2727, 0.2955, 0.3636, 0.2727, 0.3636, 0.2727, 0.3636, 0.2955, 0.3636, 0.2955, 0.4545, 0.2727, 0.4545, 0.2727, 0.4545, 0.2955, 0.4545, 0.2955, 0.5455, 0.2727, 0.5455, 0.2727, 0.5455, 0.2955, 0.5455, 0.2955, 0.6364, 0.2727, 0.6364, 0.2727, 0.6364, 0.2955, 0.6364, 0.2955, 0.7273, 0.2727, 0.7273, 0.2727, 0.7273, 0.2955, 0.7273, 0.2955, 0.8182, 0.2727, 0.8182, 0.2727, 0.8182, 0.2955, 0.8182, 0.2955, 0.9091, 0.2727, 0.9091, 0.2955, 0.0, 0.3182, 0.0, 0.3182, 0.09091, 0.2955, 0.09091, 0.2955, 0.09091, 0.3182, 0.09091, 0.3182, 0.1818, 0.2955, 0.1818, 0.2955, 0.1818, 0.3182, 0.1818, 0.3182, 0.2727, 0.2955, 0.2727, 0.2955, 0.2727, 0.3182, 0.2727, 0.3182, 0.3636, 0.2955, 0.3636, 0.2955, 0.3636, 0.3182, 0.3636, 0.3182, 0.4545, 0.2955, 0.4545, 0.2955, 0.4545, 0.3182, 0.4545, 0.3182, 0.5455, 0.2955, 0.5455, 0.2955, 0.5455, 0.3182, 0.5455, 0.3182, 0.6364, 0.2955, 0.6364, 0.2955, 0.6364, 0.3182, 0.6364, 0.3182, 0.7273, 0.2955, 0.7273, 0.2955, 0.7273, 0.3182, 0.7273, 0.3182, 0.8182, 0.2955, 0.8182, 0.2955, 0.8182, 0.3182, 0.8182, 0.3182, 0.9091, 0.2955, 0.9091, 0.3182, 0.0, 0.3409, 0.0, 0.3409, 0.09091, 0.3182, 0.09091, 0.3182, 0.09091, 0.3409, 0.09091, 0.3409, 0.1818, 0.3182, 0.1818, 0.3182, 0.1818, 0.3409, 0.1818, 0.3409, 0.2727, 0.3182, 0.2727, 0.3182, 0.2727, 0.3409, 0.2727, 0.3409, 0.3636, 0.3182, 0.3636, 0.3182, 0.3636, 0.3409, 0.3636, 0.3409, 0.4545, 0.3182, 0.4545, 0.3182, 0.4545, 0.3409, 0.4545, 0.3409, 0.5455, 0.3182, 0.5455, 0.3182, 0.5455, 0.3409, 0.5455, 0.3409, 0.6364, 0.3182, 0.6364, 0.3182, 0.6364, 0.3409, 0.6364, 0.3409, 0.7273, 0.3182, 0.7273, 0.3182, 0.7273, 0.3409, 0.7273, 0.3409, 0.8182, 0.3182, 0.8182, 0.3182, 0.8182, 0.3409, 0.8182, 0.3409, 0.9091, 0.3182, 0.9091, 0.3409, 0.0, 0.3636, 0.0, 0.3636, 0.09091, 0.3409, 0.09091, 0.3409, 0.09091, 0.3636, 0.09091, 0.3636, 0.1818, 0.3409, 0.1818, 0.3409, 0.1818, 0.3636, 0.1818, 0.3636, 0.2727, 0.3409, 0.2727, 0.3409, 0.2727, 0.3636, 0.2727, 0.3636, 0.3636, 0.3409, 0.3636, 0.3409, 0.3636, 0.3636, 0.3636, 0.3636, 0.4545, 0.3409, 0.4545, 0.3409, 0.4545, 0.3636, 0.4545, 0.3636, 0.5455, 0.3409, 0.5455, 0.3409, 0.5455, 0.3636, 0.5455, 0.3636, 0.6364, 0.3409, 0.6364, 0.3409, 0.6364, 0.3636, 0.6364, 0.3636, 0.7273, 0.3409, 0.7273, 0.3409, 0.7273, 0.3636, 0.7273, 0.3636, 0.8182, 0.3409, 0.8182, 0.3409, 0.8182, 0.3636, 0.8182, 0.3636, 0.9091, 0.3409, 0.9091, 0.3636, 0.0, 0.3864, 0.0, 0.3864, 0.09091, 0.3636, 0.09091, 0.3636, 0.09091, 0.3864, 0.09091, 0.3864, 0.1818, 0.3636, 0.1818, 0.3636, 0.1818, 0.3864, 0.1818, 0.3864, 0.2727, 0.3636, 0.2727, 0.3636, 0.2727, 0.3864, 0.2727, 0.3864, 0.3636, 0.3636, 0.3636, 0.3636, 0.3636, 0.3864, 0.3636, 0.3864, 0.4545, 0.3636, 0.4545, 0.3636, 0.4545, 0.3864, 0.4545, 0.3864, 0.5455, 0.3636, 0.5455, 0.3636, 0.5455, 0.3864, 0.5455, 0.3864, 0.6364, 0.3636, 0.6364, 0.3636, 0.6364, 0.3864, 0.6364, 0.3864, 0.7273, 0.3636, 0.7273, 0.3636, 0.7273, 0.3864, 0.7273, 0.3864, 0.8182, 0.3636, 0.8182, 0.3636, 0.8182, 0.3864, 0.8182, 0.3864, 0.9091, 0.3636, 0.9091, 0.3864, 0.0, 0.4091, 0.0, 0.4091, 0.09091, 0.3864, 0.09091, 0.3864, 0.09091, 0.4091, 0.09091, 0.4091, 0.1818, 0.3864, 0.1818, 0.3864, 0.1818, 0.4091, 0.1818, 0.4091, 0.2727, 0.3864, 0.2727, 0.3864, 0.2727, 0.4091, 0.2727, 0.4091, 0.3636, 0.3864, 0.3636, 0.3864, 0.3636, 0.4091, 0.3636, 0.4091, 0.4545, 0.3864, 0.4545, 0.3864, 0.4545, 0.4091, 0.4545, 0.4091, 0.5455, 0.3864, 0.5455, 0.3864, 0.5455, 0.4091, 0.5455, 0.4091, 0.6364, 0.3864, 0.6364, 0.3864, 0.6364, 0.4091, 0.6364, 0.4091, 0.7273, 0.3864, 0.7273, 0.3864, 0.7273, 0.4091, 0.7273, 0.4091, 0.8182, 0.3864, 0.8182, 0.3864, 0.8182, 0.4091, 0.8182, 0.4091, 0.9091, 0.3864, 0.9091, 0.4091, 0.0, 0.4318, 0.0, 0.4318, 0.09091, 0.4091, 0.09091, 0.4091, 0.09091, 0.4318, 0.09091, 0.4318, 0.1818, 0.4091, 0.1818, 0.4091, 0.1818, 0.4318, 0.1818, 0.4318, 0.2727, 0.4091, 0.2727, 0.4091, 0.2727, 0.4318, 0.2727, 0.4318, 0.3636, 0.4091, 0.3636, 0.4091, 0.3636, 0.4318, 0.3636, 0.4318, 0.4545, 0.4091, 0.4545, 0.4091, 0.4545, 0.4318, 0.4545, 0.4318, 0.5455, 0.4091, 0.5455, 0.4091, 0.5455, 0.4318, 0.5455, 0.4318, 0.6364, 0.4091, 0.6364, 0.4091, 0.6364, 0.4318, 0.6364, 0.4318, 0.7273, 0.4091, 0.7273, 0.4091, 0.7273, 0.4318, 0.7273, 0.4318, 0.8182, 0.4091, 0.8182, 0.4091, 0.8182, 0.4318, 0.8182, 0.4318, 0.9091, 0.4091, 0.9091, 0.4318, 0.0, 0.4545, 0.0, 0.4545, 0.09091, 0.4318, 0.09091, 0.4318, 0.09091, 0.4545, 0.09091, 0.4545, 0.1818, 0.4318, 0.1818, 0.4318, 0.1818, 0.4545, 0.1818, 0.4545, 0.2727, 0.4318, 0.2727, 0.4318, 0.2727, 0.4545, 0.2727, 0.4545, 0.3636, 0.4318, 0.3636, 0.4318, 0.3636, 0.4545, 0.3636, 0.4545, 0.4545, 0.4318, 0.4545, 0.4318, 0.4545, 0.4545, 0.4545, 0.4545, 0.5455, 0.4318, 0.5455, 0.4318, 0.5455, 0.4545, 0.5455, 0.4545, 0.6364, 0.4318, 0.6364, 0.4318, 0.6364, 0.4545, 0.6364, 0.4545, 0.7273, 0.4318, 0.7273, 0.4318, 0.7273, 0.4545, 0.7273, 0.4545, 0.8182, 0.4318, 0.8182, 0.4318, 0.8182, 0.4545, 0.8182, 0.4545, 0.9091, 0.4318, 0.9091, 0.4545, 0.0, 0.4773, 0.0, 0.4773, 0.09091, 0.4545, 0.09091, 0.4545, 0.09091, 0.4773, 0.09091, 0.4773, 0.1818, 0.4545, 0.1818, 0.4545, 0.1818, 0.4773, 0.1818, 0.4773, 0.2727, 0.4545, 0.2727, 0.4545, 0.2727, 0.4773, 0.2727, 0.4773, 0.3636, 0.4545, 0.3636, 0.4545, 0.3636, 0.4773, 0.3636, 0.4773, 0.4545, 0.4545, 0.4545, 0.4545, 0.4545, 0.4773, 0.4545, 0.4773, 0.5455, 0.4545, 0.5455, 0.4545, 0.5455, 0.4773, 0.5455, 0.4773, 0.6364, 0.4545, 0.6364, 0.4545, 0.6364, 0.4773, 0.6364, 0.4773, 0.7273, 0.4545, 0.7273, 0.4545, 0.7273, 0.4773, 0.7273, 0.4773, 0.8182, 0.4545, 0.8182, 0.4545, 0.8182, 0.4773, 0.8182, 0.4773, 0.9091, 0.4545, 0.9091, 0.4773, 0.0, 0.5, 0.0, 0.5, 0.09091, 0.4773, 0.09091, 0.4773, 0.09091, 0.5, 0.09091, 0.5, 0.1818, 0.4773, 0.1818, 0.4773, 0.1818, 0.5, 0.1818, 0.5, 0.2727, 0.4773, 0.2727, 0.4773, 0.2727, 0.5, 0.2727, 0.5, 0.3636, 0.4773, 0.3636, 0.4773, 0.3636, 0.5, 0.3636, 0.5, 0.4545, 0.4773, 0.4545, 0.4773, 0.4545, 0.5, 0.4545, 0.5, 0.5455, 0.4773, 0.5455, 0.4773, 0.5455, 0.5, 0.5455, 0.5, 0.6364, 0.4773, 0.6364, 0.4773, 0.6364, 0.5, 0.6364, 0.5, 0.7273, 0.4773, 0.7273, 0.4773, 0.7273, 0.5, 0.7273, 0.5, 0.8182, 0.4773, 0.8182, 0.4773, 0.8182, 0.5, 0.8182, 0.5, 0.9091, 0.4773, 0.9091, 0.0, 0.9091, 0.02273, 0.9091, 0.02273, 1.0, 0.0, 1.0, 0.02273, 0.9091, 0.04545, 0.9091, 0.04545, 1.0, 0.02273, 1.0, 0.04545, 0.9091, 0.06818, 0.9091, 0.06818, 1.0, 0.04545, 1.0, 0.06818, 0.9091, 0.09091, 0.9091, 0.09091, 1.0, 0.06818, 1.0, 0.09091, 0.9091, 0.1136, 0.9091, 0.1136, 1.0, 0.09091, 1.0, 0.1136, 0.9091, 0.1364, 0.9091, 0.1364, 1.0, 0.1136, 1.0, 0.1364, 0.9091, 0.1591, 0.9091, 0.1591, 1.0, 0.1364, 1.0, 0.1591, 0.9091, 0.1818, 0.9091, 0.1818, 1.0, 0.1591, 1.0, 0.1818, 0.9091, 0.2045, 0.9091, 0.2045, 1.0, 0.1818, 1.0, 0.2045, 0.9091, 0.2273, 0.9091, 0.2273, 1.0, 0.2045, 1.0, 0.0, 0.0, 0.02273, 0.0, 0.02273, 0.09091, 0.0, 0.09091, 0.0, 0.09091, 0.02273, 0.09091, 0.02273, 0.1818, 0.0, 0.1818, 0.0, 0.1818, 0.02273, 0.1818, 0.02273, 0.2727, 0.0, 0.2727, 0.0, 0.2727, 0.02273, 0.2727, 0.02273, 0.3636, 0.0, 0.3636, 0.0, 0.3636, 0.02273, 0.3636, 0.02273, 0.4545, 0.0, 0.4545, 0.0, 0.4545, 0.02273, 0.4545, 0.02273, 0.5455, 0.0, 0.5455, 0.0, 0.5455, 0.02273, 0.5455, 0.02273, 0.6364, 0.0, 0.6364, 0.0, 0.6364, 0.02273, 0.6364, 0.02273, 0.7273, 0.0, 0.7273, 0.0, 0.7273, 0.02273, 0.7273, 0.02273, 0.8182, 0.0, 0.8182, 0.0, 0.8182, 0.02273, 0.8182, 0.02273, 0.9091, 0.0, 0.9091, 0.02273, 0.0, 0.04545, 0.0, 0.04545, 0.09091, 0.02273, 0.09091, 0.02273, 0.09091, 0.04545, 0.09091, 0.04545, 0.1818, 0.02273, 0.1818, 0.02273, 0.1818, 0.04545, 0.1818, 0.04545, 0.2727, 0.02273, 0.2727, 0.02273, 0.2727, 0.04545, 0.2727, 0.04545, 0.3636, 0.02273, 0.3636, 0.02273, 0.3636, 0.04545, 0.3636, 0.04545, 0.4545, 0.02273, 0.4545, 0.02273, 0.4545, 0.04545, 0.4545, 0.04545, 0.5455, 0.02273, 0.5455, 0.02273, 0.5455, 0.04545, 0.5455, 0.04545, 0.6364, 0.02273, 0.6364, 0.02273, 0.6364, 0.04545, 0.6364, 0.04545, 0.7273, 0.02273, 0.7273, 0.02273, 0.7273, 0.04545, 0.7273, 0.04545, 0.8182, 0.02273, 0.8182, 0.02273, 0.8182, 0.04545, 0.8182, 0.04545, 0.9091, 0.02273, 0.9091, 0.04545, 0.0, 0.06818, 0.0, 0.06818, 0.09091, 0.04545, 0.09091, 0.04545, 0.09091, 0.06818, 0.09091, 0.06818, 0.1818, 0.04545, 0.1818, 0.04545, 0.1818, 0.06818, 0.1818, 0.06818, 0.2727, 0.04545, 0.2727, 0.04545, 0.2727, 0.06818, 0.2727, 0.06818, 0.3636, 0.04545, 0.3636, 0.04545, 0.3636, 0.06818, 0.3636, 0.06818, 0.4545, 0.04545, 0.4545, 0.04545, 0.4545, 0.06818, 0.4545, 0.06818, 0.5455, 0.04545, 0.5455, 0.04545, 0.5455, 0.06818, 0.5455, 0.06818, 0.6364, 0.04545, 0.6364, 0.04545, 0.6364, 0.06818, 0.6364, 0.06818, 0.7273, 0.04545, 0.7273, 0.04545, 0.7273, 0.06818, 0.7273, 0.06818, 0.8182, 0.04545, 0.8182, 0.04545, 0.8182, 0.06818, 0.8182, 0.06818, 0.9091, 0.04545, 0.9091, 0.06818, 0.0, 0.09091, 0.0, 0.09091, 0.09091, 0.06818, 0.09091, 0.06818, 0.09091, 0.09091, 0.09091, 0.09091, 0.1818, 0.06818, 0.1818, 0.06818, 0.1818, 0.09091, 0.1818, 0.09091, 0.2727, 0.06818, 0.2727, 0.06818, 0.2727, 0.09091, 0.2727, 0.09091, 0.3636, 0.06818, 0.3636, 0.06818, 0.3636, 0.09091, 0.3636, 0.09091, 0.4545, 0.06818, 0.4545, 0.06818, 0.4545, 0.09091, 0.4545, 0.09091, 0.5455, 0.06818, 0.5455, 0.06818, 0.5455, 0.09091, 0.5455, 0.09091, 0.6364, 0.06818, 0.6364, 0.06818, 0.6364, 0.09091, 0.6364, 0.09091, 0.7273, 0.06818, 0.7273, 0.06818, 0.7273, 0.09091, 0.7273, 0.09091, 0.8182, 0.06818, 0.8182, 0.06818, 0.8182, 0.09091, 0.8182, 0.09091, 0.9091, 0.06818, 0.9091, 0.09091, 0.0, 0.1136, 0.0, 0.1136, 0.09091, 0.09091, 0.09091, 0.09091, 0.09091, 0.1136, 0.09091, 0.1136, 0.1818, 0.09091, 0.1818, 0.09091, 0.1818, 0.1136, 0.1818, 0.1136, 0.2727, 0.09091, 0.2727, 0.09091, 0.2727, 0.1136, 0.2727, 0.1136, 0.3636, 0.09091, 0.3636, 0.09091, 0.3636, 0.1136, 0.3636, 0.1136, 0.4545, 0.09091, 0.4545, 0.09091, 0.4545, 0.1136, 0.4545, 0.1136, 0.5455, 0.09091, 0.5455, 0.09091, 0.5455, 0.1136, 0.5455, 0.1136, 0.6364, 0.09091, 0.6364, 0.09091, 0.6364, 0.1136, 0.6364, 0.1136, 0.7273, 0.09091, 0.7273, 0.09091, 0.7273, 0.1136, 0.7273, 0.1136, 0.8182, 0.09091, 0.8182, 0.09091, 0.8182, 0.1136, 0.8182, 0.1136, 0.9091, 0.09091, 0.9091, 0.1136, 0.0, 0.1364, 0.0, 0.1364, 0.09091, 0.1136, 0.09091, 0.1136, 0.09091, 0.1364, 0.09091, 0.1364, 0.1818, 0.1136, 0.1818, 0.1136, 0.1818, 0.1364, 0.1818, 0.1364, 0.2727, 0.1136, 0.2727, 0.1136, 0.2727, 0.1364, 0.2727, 0.1364, 0.3636, 0.1136, 0.3636, 0.1136, 0.3636, 0.1364, 0.3636, 0.1364, 0.4545, 0.1136, 0.4545, 0.1136, 0.4545, 0.1364, 0.4545, 0.1364, 0.5455, 0.1136, 0.5455, 0.1136, 0.5455, 0.1364, 0.5455, 0.1364, 0.6364, 0.1136, 0.6364, 0.1136, 0.6364, 0.1364, 0.6364, 0.1364, 0.7273, 0.1136, 0.7273, 0.1136, 0.7273, 0.1364, 0.7273, 0.1364, 0.8182, 0.1136, 0.8182, 0.1136, 0.8182, 0.1364, 0.8182, 0.1364, 0.9091, 0.1136, 0.9091, 0.1364, 0.0, 0.1591, 0.0, 0.1591, 0.09091, 0.1364, 0.09091, 0.1364, 0.09091, 0.1591, 0.09091, 0.1591, 0.1818, 0.1364, 0.1818, 0.1364, 0.1818, 0.1591, 0.1818, 0.1591, 0.2727, 0.1364, 0.2727, 0.1364, 0.2727, 0.1591, 0.2727, 0.1591, 0.3636, 0.1364, 0.3636, 0.1364, 0.3636, 0.1591, 0.3636, 0.1591, 0.4545, 0.1364, 0.4545, 0.1364, 0.4545, 0.1591, 0.4545, 0.1591, 0.5455, 0.1364, 0.5455, 0.1364, 0.5455, 0.1591, 0.5455, 0.1591, 0.6364, 0.1364, 0.6364, 0.1364, 0.6364, 0.1591, 0.6364, 0.1591, 0.7273, 0.1364, 0.7273, 0.1364, 0.7273, 0.1591, 0.7273, 0.1591, 0.8182, 0.1364, 0.8182, 0.1364, 0.8182, 0.1591, 0.8182, 0.1591, 0.9091, 0.1364, 0.9091, 0.1591, 0.0, 0.1818, 0.0, 0.1818, 0.09091, 0.1591, 0.09091, 0.1591, 0.09091, 0.1818, 0.09091, 0.1818, 0.1818, 0.1591, 0.1818, 0.1591, 0.1818, 0.1818, 0.1818, 0.1818, 0.2727, 0.1591, 0.2727, 0.1591, 0.2727, 0.1818, 0.2727, 0.1818, 0.3636, 0.1591, 0.3636, 0.1591, 0.3636, 0.1818, 0.3636, 0.1818, 0.4545, 0.1591, 0.4545, 0.1591, 0.4545, 0.1818, 0.4545, 0.1818, 0.5455, 0.1591, 0.5455, 0.1591, 0.5455, 0.1818, 0.5455, 0.1818, 0.6364, 0.1591, 0.6364, 0.1591, 0.6364, 0.1818, 0.6364, 0.1818, 0.7273, 0.1591, 0.7273, 0.1591, 0.7273, 0.1818, 0.7273, 0.1818, 0.8182, 0.1591, 0.8182, 0.1591, 0.8182, 0.1818, 0.8182, 0.1818, 0.9091, 0.1591, 0.9091, 0.1818, 0.0, 0.2045, 0.0, 0.2045, 0.09091, 0.1818, 0.09091, 0.1818, 0.09091, 0.2045, 0.09091, 0.2045, 0.1818, 0.1818, 0.1818, 0.1818, 0.1818, 0.2045, 0.1818, 0.2045, 0.2727, 0.1818, 0.2727, 0.1818, 0.2727, 0.2045, 0.2727, 0.2045, 0.3636, 0.1818, 0.3636, 0.1818, 0.3636, 0.2045, 0.3636, 0.2045, 0.4545, 0.1818, 0.4545, 0.1818, 0.4545, 0.2045, 0.4545, 0.2045, 0.5455, 0.1818, 0.5455, 0.1818, 0.5455, 0.2045, 0.5455, 0.2045, 0.6364, 0.1818, 0.6364, 0.1818, 0.6364, 0.2045, 0.6364, 0.2045, 0.7273, 0.1818, 0.7273, 0.1818, 0.7273, 0.2045, 0.7273, 0.2045, 0.8182, 0.1818, 0.8182, 0.1818, 0.8182, 0.2045, 0.8182, 0.2045, 0.9091, 0.1818, 0.9091, 0.2045, 0.0, 0.2273, 0.0, 0.2273, 0.09091, 0.2045, 0.09091, 0.2045, 0.09091, 0.2273, 0.09091, 0.2273, 0.1818, 0.2045, 0.1818, 0.2045, 0.1818, 0.2273, 0.1818, 0.2273, 0.2727, 0.2045, 0.2727, 0.2045, 0.2727, 0.2273, 0.2727, 0.2273, 0.3636, 0.2045, 0.3636, 0.2045, 0.3636, 0.2273, 0.3636, 0.2273, 0.4545, 0.2045, 0.4545, 0.2045, 0.4545, 0.2273, 0.4545, 0.2273, 0.5455, 0.2045, 0.5455, 0.2045, 0.5455, 0.2273, 0.5455, 0.2273, 0.6364, 0.2045, 0.6364, 0.2045, 0.6364, 0.2273, 0.6364, 0.2273, 0.7273, 0.2045, 0.7273, 0.2045, 0.7273, 0.2273, 0.7273, 0.2273, 0.8182, 0.2045, 0.8182, 0.2045, 0.8182, 0.2273, 0.8182, 0.2273, 0.9091, 0.2045, 0.9091, 0.2273, 0.0, 0.25, 0.0, 0.25, 0.09091, 0.2273, 0.09091, 0.2273, 0.09091, 0.25, 0.09091, 0.25, 0.1818, 0.2273, 0.1818, 0.2273, 0.1818, 0.25, 0.1818, 0.25, 0.2727, 0.2273, 0.2727, 0.2273, 0.2727, 0.25, 0.2727, 0.25, 0.3636, 0.2273, 0.3636, 0.2273, 0.3636, 0.25, 0.3636, 0.25, 0.4545, 0.2273, 0.4545, 0.2273, 0.4545, 0.25, 0.4545, 0.25, 0.5455, 0.2273, 0.5455, 0.2273, 0.5455, 0.25, 0.5455, 0.25, 0.6364, 0.2273, 0.6364, 0.2273, 0.6364, 0.25, 0.6364, 0.25, 0.7273, 0.2273, 0.7273, 0.2273, 0.7273, 0.25, 0.7273, 0.25, 0.8182, 0.2273, 0.8182, 0.2273, 0.8182, 0.25, 0.8182, 0.25, 0.9091, 0.2273, 0.9091, 0.75, 0.9091, 0.7727, 0.9091, 0.7727, 1.0, 0.75, 1.0, 0.7727, 0.9091, 0.7955, 0.9091, 0.7955, 1.0, 0.7727, 1.0, 0.7955, 0.9091, 0.8182, 0.9091, 0.8182, 1.0, 0.7955, 1.0, 0.8182, 0.9091, 0.8409, 0.9091, 0.8409, 1.0, 0.8182, 1.0, 0.8409, 0.9091, 0.8636, 0.9091, 0.8636, 1.0, 0.8409, 1.0, 0.8636, 0.9091, 0.8864, 0.9091, 0.8864, 1.0, 0.8636, 1.0, 0.8864, 0.9091, 0.9091, 0.9091, 0.9091, 1.0, 0.8864, 1.0, 0.9091, 0.9091, 0.9318, 0.9091, 0.9318, 1.0, 0.9091, 1.0, 0.9318, 0.9091, 0.9545, 0.9091, 0.9545, 1.0, 0.9318, 1.0, 0.9545, 0.9091, 0.9773, 0.9091, 0.9773, 1.0, 0.9545, 1.0, 0.75, 0.0, 0.7727, 0.0, 0.7727, 0.09091, 0.75, 0.09091, 0.75, 0.09091, 0.7727, 0.09091, 0.7727, 0.1818, 0.75, 0.1818, 0.75, 0.1818, 0.7727, 0.1818, 0.7727, 0.2727, 0.75, 0.2727, 0.75, 0.2727, 0.7727, 0.2727, 0.7727, 0.3636, 0.75, 0.3636, 0.75, 0.3636, 0.7727, 0.3636, 0.7727, 0.4545, 0.75, 0.4545, 0.75, 0.4545, 0.7727, 0.4545, 0.7727, 0.5455, 0.75, 0.5455, 0.75, 0.5455, 0.7727, 0.5455, 0.7727, 0.6364, 0.75, 0.6364, 0.75, 0.6364, 0.7727, 0.6364, 0.7727, 0.7273, 0.75, 0.7273, 0.75, 0.7273, 0.7727, 0.7273, 0.7727, 0.8182, 0.75, 0.8182, 0.75, 0.8182, 0.7727, 0.8182, 0.7727, 0.9091, 0.75, 0.9091, 0.7727, 0.0, 0.7955, 0.0, 0.7955, 0.09091, 0.7727, 0.09091, 0.7727, 0.09091, 0.7955, 0.09091, 0.7955, 0.1818, 0.7727, 0.1818, 0.7727, 0.1818, 0.7955, 0.1818, 0.7955, 0.2727, 0.7727, 0.2727, 0.7727, 0.2727, 0.7955, 0.2727, 0.7955, 0.3636, 0.7727, 0.3636, 0.7727, 0.3636, 0.7955, 0.3636, 0.7955, 0.4545, 0.7727, 0.4545, 0.7727, 0.4545, 0.7955, 0.4545, 0.7955, 0.5455, 0.7727, 0.5455, 0.7727, 0.5455, 0.7955, 0.5455, 0.7955, 0.6364, 0.7727, 0.6364, 0.7727, 0.6364, 0.7955, 0.6364, 0.7955, 0.7273, 0.7727, 0.7273, 0.7727, 0.7273, 0.7955, 0.7273, 0.7955, 0.8182, 0.7727, 0.8182, 0.7727, 0.8182, 0.7955, 0.8182, 0.7955, 0.9091, 0.7727, 0.9091, 0.7955, 0.0, 0.8182, 0.0, 0.8182, 0.09091, 0.7955, 0.09091, 0.7955, 0.09091, 0.8182, 0.09091, 0.8182, 0.1818, 0.7955, 0.1818, 0.7955, 0.1818, 0.8182, 0.1818, 0.8182, 0.2727, 0.7955, 0.2727, 0.7955, 0.2727, 0.8182, 0.2727, 0.8182, 0.3636, 0.7955, 0.3636, 0.7955, 0.3636, 0.8182, 0.3636, 0.8182, 0.4545, 0.7955, 0.4545, 0.7955, 0.4545, 0.8182, 0.4545, 0.8182, 0.5455, 0.7955, 0.5455, 0.7955, 0.5455, 0.8182, 0.5455, 0.8182, 0.6364, 0.7955, 0.6364, 0.7955, 0.6364, 0.8182, 0.6364, 0.8182, 0.7273, 0.7955, 0.7273, 0.7955, 0.7273, 0.8182, 0.7273, 0.8182, 0.8182, 0.7955, 0.8182, 0.7955, 0.8182, 0.8182, 0.8182, 0.8182, 0.9091, 0.7955, 0.9091, 0.8182, 0.0, 0.8409, 0.0, 0.8409, 0.09091, 0.8182, 0.09091, 0.8182, 0.09091, 0.8409, 0.09091, 0.8409, 0.1818, 0.8182, 0.1818, 0.8182, 0.1818, 0.8409, 0.1818, 0.8409, 0.2727, 0.8182, 0.2727, 0.8182, 0.2727, 0.8409, 0.2727, 0.8409, 0.3636, 0.8182, 0.3636, 0.8182, 0.3636, 0.8409, 0.3636, 0.8409, 0.4545, 0.8182, 0.4545, 0.8182, 0.4545, 0.8409, 0.4545, 0.8409, 0.5455, 0.8182, 0.5455, 0.8182, 0.5455, 0.8409, 0.5455, 0.8409, 0.6364, 0.8182, 0.6364, 0.8182, 0.6364, 0.8409, 0.6364, 0.8409, 0.7273, 0.8182, 0.7273, 0.8182, 0.7273, 0.8409, 0.7273, 0.8409, 0.8182, 0.8182, 0.8182, 0.8182, 0.8182, 0.8409, 0.8182, 0.8409, 0.9091, 0.8182, 0.9091, 0.8409, 0.0, 0.8636, 0.0, 0.8636, 0.09091, 0.8409, 0.09091, 0.8409, 0.09091, 0.8636, 0.09091, 0.8636, 0.1818, 0.8409, 0.1818, 0.8409, 0.1818, 0.8636, 0.1818, 0.8636, 0.2727, 0.8409, 0.2727, 0.8409, 0.2727, 0.8636, 0.2727, 0.8636, 0.3636, 0.8409, 0.3636, 0.8409, 0.3636, 0.8636, 0.3636, 0.8636, 0.4545, 0.8409, 0.4545, 0.8409, 0.4545, 0.8636, 0.4545, 0.8636, 0.5455, 0.8409, 0.5455, 0.8409, 0.5455, 0.8636, 0.5455, 0.8636, 0.6364, 0.8409, 0.6364, 0.8409, 0.6364, 0.8636, 0.6364, 0.8636, 0.7273, 0.8409, 0.7273, 0.8409, 0.7273, 0.8636, 0.7273, 0.8636, 0.8182, 0.8409, 0.8182, 0.8409, 0.8182, 0.8636, 0.8182, 0.8636, 0.9091, 0.8409, 0.9091, 0.8636, 0.0, 0.8864, 0.0, 0.8864, 0.09091, 0.8636, 0.09091, 0.8636, 0.09091, 0.8864, 0.09091, 0.8864, 0.1818, 0.8636, 0.1818, 0.8636, 0.1818, 0.8864, 0.1818, 0.8864, 0.2727, 0.8636, 0.2727, 0.8636, 0.2727, 0.8864, 0.2727, 0.8864, 0.3636, 0.8636, 0.3636, 0.8636, 0.3636, 0.8864, 0.3636, 0.8864, 0.4545, 0.8636, 0.4545, 0.8636, 0.4545, 0.8864, 0.4545, 0.8864, 0.5455, 0.8636, 0.5455, 0.8636, 0.5455, 0.8864, 0.5455, 0.8864, 0.6364, 0.8636, 0.6364, 0.8636, 0.6364, 0.8864, 0.6364, 0.8864, 0.7273, 0.8636, 0.7273, 0.8636, 0.7273, 0.8864, 0.7273, 0.8864, 0.8182, 0.8636, 0.8182, 0.8636, 0.8182, 0.8864, 0.8182, 0.8864, 0.9091, 0.8636, 0.9091, 0.8864, 0.0, 0.9091, 0.0, 0.9091, 0.09091, 0.8864, 0.09091, 0.8864, 0.09091, 0.9091, 0.09091, 0.9091, 0.1818, 0.8864, 0.1818, 0.8864, 0.1818, 0.9091, 0.1818, 0.9091, 0.2727, 0.8864, 0.2727, 0.8864, 0.2727, 0.9091, 0.2727, 0.9091, 0.3636, 0.8864, 0.3636, 0.8864, 0.3636, 0.9091, 0.3636, 0.9091, 0.4545, 0.8864, 0.4545, 0.8864, 0.4545, 0.9091, 0.4545, 0.9091, 0.5455, 0.8864, 0.5455, 0.8864, 0.5455, 0.9091, 0.5455, 0.9091, 0.6364, 0.8864, 0.6364, 0.8864, 0.6364, 0.9091, 0.6364, 0.9091, 0.7273, 0.8864, 0.7273, 0.8864, 0.7273, 0.9091, 0.7273, 0.9091, 0.8182, 0.8864, 0.8182, 0.8864, 0.8182, 0.9091, 0.8182, 0.9091, 0.9091, 0.8864, 0.9091, 0.9091, 0.0, 0.9318, 0.0, 0.9318, 0.09091, 0.9091, 0.09091, 0.9091, 0.09091, 0.9318, 0.09091, 0.9318, 0.1818, 0.9091, 0.1818, 0.9091, 0.1818, 0.9318, 0.1818, 0.9318, 0.2727, 0.9091, 0.2727, 0.9091, 0.2727, 0.9318, 0.2727, 0.9318, 0.3636, 0.9091, 0.3636, 0.9091, 0.3636, 0.9318, 0.3636, 0.9318, 0.4545, 0.9091, 0.4545, 0.9091, 0.4545, 0.9318, 0.4545, 0.9318, 0.5455, 0.9091, 0.5455, 0.9091, 0.5455, 0.9318, 0.5455, 0.9318, 0.6364, 0.9091, 0.6364, 0.9091, 0.6364, 0.9318, 0.6364, 0.9318, 0.7273, 0.9091, 0.7273, 0.9091, 0.7273, 0.9318, 0.7273, 0.9318, 0.8182, 0.9091, 0.8182, 0.9091, 0.8182, 0.9318, 0.8182, 0.9318, 0.9091, 0.9091, 0.9091, 0.9318, 0.0, 0.9545, 0.0, 0.9545, 0.09091, 0.9318, 0.09091, 0.9318, 0.09091, 0.9545, 0.09091, 0.9545, 0.1818, 0.9318, 0.1818, 0.9318, 0.1818, 0.9545, 0.1818, 0.9545, 0.2727, 0.9318, 0.2727, 0.9318, 0.2727, 0.9545, 0.2727, 0.9545, 0.3636, 0.9318, 0.3636, 0.9318, 0.3636, 0.9545, 0.3636, 0.9545, 0.4545, 0.9318, 0.4545, 0.9318, 0.4545, 0.9545, 0.4545, 0.9545, 0.5455, 0.9318, 0.5455, 0.9318, 0.5455, 0.9545, 0.5455, 0.9545, 0.6364, 0.9318, 0.6364, 0.9318, 0.6364, 0.9545, 0.6364, 0.9545, 0.7273, 0.9318, 0.7273, 0.9318, 0.7273, 0.9545, 0.7273, 0.9545, 0.8182, 0.9318, 0.8182, 0.9318, 0.8182, 0.9545, 0.8182, 0.9545, 0.9091, 0.9318, 0.9091, 0.9545, 0.0, 0.9773, 0.0, 0.9773, 0.09091, 0.9545, 0.09091, 0.9545, 0.09091, 0.9773, 0.09091, 0.9773, 0.1818, 0.9545, 0.1818, 0.9545, 0.1818, 0.9773, 0.1818, 0.9773, 0.2727, 0.9545, 0.2727, 0.9545, 0.2727, 0.9773, 0.2727, 0.9773, 0.3636, 0.9545, 0.3636, 0.9545, 0.3636, 0.9773, 0.3636, 0.9773, 0.4545, 0.9545, 0.4545, 0.9545, 0.4545, 0.9773, 0.4545, 0.9773, 0.5455, 0.9545, 0.5455, 0.9545, 0.5455, 0.9773, 0.5455, 0.9773, 0.6364, 0.9545, 0.6364, 0.9545, 0.6364, 0.9773, 0.6364, 0.9773, 0.7273, 0.9545, 0.7273, 0.9545, 0.7273, 0.9773, 0.7273, 0.9773, 0.8182, 0.9545, 0.8182, 0.9545, 0.8182, 0.9773, 0.8182, 0.9773, 0.9091, 0.9545, 0.9091, 0.9773, 0.0, 1.0, 0.0, 1.0, 0.09091, 0.9773, 0.09091, 0.9773, 0.09091, 1.0, 0.09091, 1.0, 0.1818, 0.9773, 0.1818, 0.9773, 0.1818, 1.0, 0.1818, 1.0, 0.2727, 0.9773, 0.2727, 0.9773, 0.2727, 1.0, 0.2727, 1.0, 0.3636, 0.9773, 0.3636, 0.9773, 0.3636, 1.0, 0.3636, 1.0, 0.4545, 0.9773, 0.4545, 0.9773, 0.4545, 1.0, 0.4545, 1.0, 0.5455, 0.9773, 0.5455, 0.9773, 0.5455, 1.0, 0.5455, 1.0, 0.6364, 0.9773, 0.6364, 0.9773, 0.6364, 1.0, 0.6364, 1.0, 0.7273, 0.9773, 0.7273, 0.9773, 0.7273, 1.0, 0.7273, 1.0, 0.8182, 0.9773, 0.8182, 0.9773, 0.8182, 1.0, 0.8182, 1.0, 0.9091, 0.9773, 0.9091])
me_mountains.update()
me_tall_building = bpy.data.meshes.new('Tall Building')
me_tall_building.from_pydata([(-4.256, -4.0, 0.0), (-4.256, -4.0, 31.97), (-4.256, 4.0, 0.0), (-4.256, 4.0, 31.97), (4.256, -4.0, 0.0), (4.256, -4.0, 31.97), (4.256, 4.0, 0.0), (4.256, 4.0, 31.97)], [], [(0, 1, 3, 2), (2, 3, 7, 6), (6, 7, 5, 4), (4, 5, 1, 0), (2, 6, 4, 0), (7, 3, 1, 5)])
_uv = me_tall_building.uv_layers.new(name='UVMap')
_uv.uv.foreach_set('vector', [0.375, 0.0, 0.625, 0.0, 0.625, 0.25, 0.375, 0.25, 0.375, 0.25, 0.625, 0.25, 0.625, 0.5, 0.375, 0.5, 0.375, 0.5, 0.625, 0.5, 0.625, 0.75, 0.375, 0.75, 0.375, 0.75, 0.625, 0.75, 0.625, 1.0, 0.375, 1.0, 0.125, 0.5, 0.375, 0.5, 0.375, 0.75, 0.125, 0.75, 0.625, 0.5, 0.875, 0.5, 0.875, 0.75, 0.625, 0.75])
me_tall_building.update()
me_short_building = bpy.data.meshes.new('Short Building')
me_short_building.from_pydata([(-7.328, -6.369, 0.0), (-7.328, -6.369, 19.38), (-7.328, 6.369, 0.0), (-7.328, 6.369, 19.38), (7.328, -6.369, 0.0), (7.328, -6.369, 19.38), (7.328, 6.369, 0.0), (7.328, 6.369, 19.38)], [], [(0, 1, 3, 2), (2, 3, 7, 6), (6, 7, 5, 4), (4, 5, 1, 0), (2, 6, 4, 0), (7, 3, 1, 5)])
_uv = me_short_building.uv_layers.new(name='UVMap')
_uv.uv.foreach_set('vector', [0.375, 0.0, 0.625, 0.0, 0.625, 0.25, 0.375, 0.25, 0.375, 0.25, 0.625, 0.25, 0.625, 0.5, 0.375, 0.5, 0.375, 0.5, 0.625, 0.5, 0.625, 0.75, 0.375, 0.75, 0.375, 0.75, 0.625, 0.75, 0.625, 1.0, 0.375, 1.0, 0.125, 0.5, 0.375, 0.5, 0.375, 0.75, 0.125, 0.75, 0.625, 0.5, 0.875, 0.5, 0.875, 0.75, 0.625, 0.75])
me_short_building.update()
me_medium_building = bpy.data.meshes.new('Medium Building')
me_medium_building.from_pydata([(-5.919, -6.369, 0.0), (-5.919, -6.369, 24.18), (-5.919, 6.369, 0.0), (-5.919, 6.369, 24.18), (5.919, -6.369, 0.0), (5.919, -6.369, 24.18), (5.919, 6.369, 0.0), (5.919, 6.369, 24.18)], [], [(0, 1, 3, 2), (2, 3, 7, 6), (6, 7, 5, 4), (4, 5, 1, 0), (2, 6, 4, 0), (7, 3, 1, 5)])
_uv = me_medium_building.uv_layers.new(name='UVMap')
_uv.uv.foreach_set('vector', [0.375, 0.0, 0.625, 0.0, 0.625, 0.25, 0.375, 0.25, 0.375, 0.25, 0.625, 0.25, 0.625, 0.5, 0.375, 0.5, 0.375, 0.5, 0.625, 0.5, 0.625, 0.75, 0.375, 0.75, 0.375, 0.75, 0.625, 0.75, 0.625, 1.0, 0.375, 1.0, 0.125, 0.5, 0.375, 0.5, 0.375, 0.75, 0.125, 0.75, 0.625, 0.5, 0.875, 0.5, 0.875, 0.75, 0.625, 0.75])
me_medium_building.update()

# ---- objects
ob_bush_1 = bpy.data.objects.new('Bush 1', me_bush_1)
ob_bush_2 = bpy.data.objects.new('Bush 2', me_bush_2)
ob_bush_3 = bpy.data.objects.new('Bush 3', me_bush_3)
ob_mountains = bpy.data.objects.new('Mountains', me_mountains)
ob_tall_building = bpy.data.objects.new('Tall Building', me_tall_building)
ob_short_building = bpy.data.objects.new('Short Building', me_short_building)
ob_medium_building = bpy.data.objects.new('Medium Building', me_medium_building)

# ---- transforms, parenting, visibility, modifiers, constraints
ob_bush_1.location = (0.0, 0.0, 0.0)
ob_bush_1.lock_rotations_4d = False
ob_bush_1.empty_display_type = 'ARROWS'
ob_bush_1.lineart.crease_threshold = 0.0
_m = ob_bush_1.modifiers.new('Subdivision', 'SUBSURF')
_m.render_levels = 1
_m = ob_bush_1.modifiers.new('Decimate', 'DECIMATE')
_m.ratio = 0.5169
_m = ob_bush_1.modifiers.new('Auto Smooth', 'NODES')
_m.node_group = ng_auto_smooth
_gi = [s.identifier for s in ng_auto_smooth.interface.items_tree if s.item_type == 'SOCKET' and s.in_out == 'INPUT']
_m[_gi[1]] = 1.047  # Angle
ob_bush_2.location = (5.964, 0.0, 1.136)
ob_bush_2.scale = (1.772, 1.772, 1.772)
_m = ob_bush_2.modifiers.new('Subdivision', 'SUBSURF')
_m.render_levels = 1
_m = ob_bush_2.modifiers.new('Decimate', 'DECIMATE')
_m.ratio = 0.1731
_m = ob_bush_2.modifiers.new('Auto Smooth', 'NODES')
_m.node_group = ng_auto_smooth
_gi = [s.identifier for s in ng_auto_smooth.interface.items_tree if s.item_type == 'SOCKET' and s.in_out == 'INPUT']
_m[_gi[1]] = 1.047  # Angle
ob_bush_3.location = (-5.062, -7.247e-08, 0.5394)
_m = ob_bush_3.modifiers.new('Subdivision', 'SUBSURF')
_m.render_levels = 1
_m = ob_bush_3.modifiers.new('Decimate', 'DECIMATE')
_m.ratio = 0.343
_m = ob_bush_3.modifiers.new('Auto Smooth', 'NODES')
_m.node_group = ng_auto_smooth
_gi = [s.identifier for s in ng_auto_smooth.interface.items_tree if s.item_type == 'SOCKET' and s.in_out == 'INPUT']
_m[_gi[1]] = 1.047  # Angle
ob_mountains.location = (0.0, 0.0, 0.0)
_m = ob_mountains.modifiers.new('Subdivision', 'SUBSURF')
_m.render_levels = 1
_m = ob_mountains.modifiers.new('Decimate', 'DECIMATE')
_m.ratio = 0.09615
_m = ob_mountains.modifiers.new('Auto Smooth', 'NODES')
_m.node_group = ng_auto_smooth
_gi = [s.identifier for s in ng_auto_smooth.interface.items_tree if s.item_type == 'SOCKET' and s.in_out == 'INPUT']
_m[_gi[1]] = 0.5236  # Angle
ob_tall_building.location = (0.0, 0.0, 0.0)
ob_short_building.location = (15.03, 0.0, 0.0)
ob_medium_building.location = (34.22, 0.0, 0.0)

# ---- collection membership
col_collection.objects.link(ob_bush_1)
col_collection.objects.link(ob_bush_2)
col_collection.objects.link(ob_bush_3)
col_collection.objects.link(ob_mountains)
col_collection.objects.link(ob_tall_building)
col_collection.objects.link(ob_short_building)
col_collection.objects.link(ob_medium_building)

# ---- scene / render settings (as saved in the file)
scene.frame_start = 1; scene.frame_end = 250; scene.frame_set(1)
scene.render.engine = 'BLENDER_EEVEE_NEXT'
scene.cycles.sampling_pattern = 'TABULATED_SOBOL'
scene.view_settings.view_transform = 'Filmic'
bpy.context.view_layer.update()

# ---- added for rendering (the .blend has no active camera and no usable light): camera, sun
cam_auto = bpy.data.cameras.new('AutoCamera')
cam_auto.lens = 50.0
cam_auto.sensor_width = 36.0
cam_auto.clip_end = 1514.88
ob_auto_camera = bpy.data.objects.new('AutoCamera', cam_auto)
scene.collection.objects.link(ob_auto_camera)
ob_auto_camera.location = (113.026, -82.1333, 84.45)
ob_auto_camera.rotation_euler = (1.09748, -7.21219e-08, 0.694738)
scene.camera = ob_auto_camera
light_auto_sun = bpy.data.lights.new('AutoSun', 'SUN')
light_auto_sun.energy = 3.0
light_auto_sun.angle = 0.0523599
ob_auto_sun = bpy.data.objects.new('AutoSun', light_auto_sun)
scene.collection.objects.link(ob_auto_sun)
ob_auto_sun.rotation_euler = (0.872665, 0.174533, 0.523599)
bpy.context.view_layer.update()
